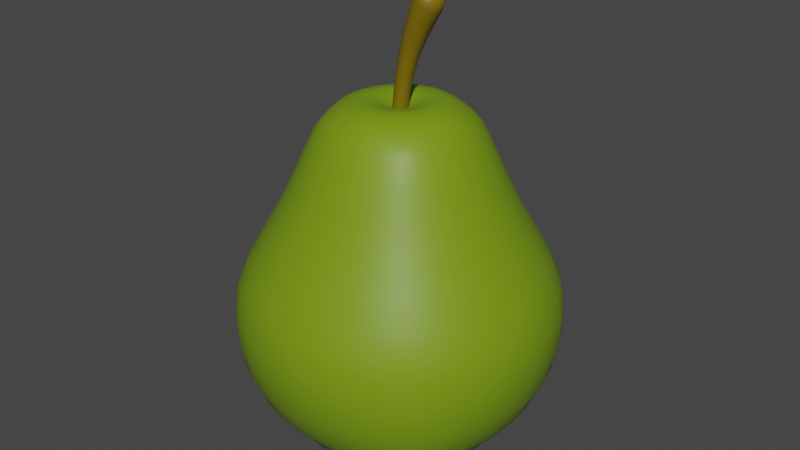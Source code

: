# Source: Pear.blend  (saved by Blender 2.82.7; exported with 4.5.12 LTS)
import bpy
from mathutils import Matrix  # noqa: F401  (used for matrix-valued properties, if any)

bpy.ops.wm.read_factory_settings(use_empty=True)
scene = bpy.context.scene
scene.name = 'Scene'

# ---- collections
col_collection = bpy.data.collections.new('Collection'); scene.collection.children.link(col_collection)

# ---- materials (node trees are filled in below, after node groups)
mat_green_pear = bpy.data.materials.new('Green_Pear')
mat_green_pear.use_transparent_shadow = False
mat_brown_pear = bpy.data.materials.new('Brown_Pear')
mat_brown_pear.use_transparent_shadow = False

# ---- material node trees
mat_green_pear.use_nodes = True; mat_green_pear.node_tree.nodes.clear()
_N = mat_green_pear.node_tree.nodes; _L = mat_green_pear.node_tree.links
n0 = _N.new('ShaderNodeOutputMaterial'); n0.name = 'Material Output'; n0.location = (300, 300)
n1 = _N.new('ShaderNodeBsdfPrincipled'); n1.name = 'Principled BSDF'; n1.location = (10, 300)
n1.distribution = 'GGX'
n1.subsurface_method = 'BURLEY'
n1.inputs[0].default_value = (0.1812, 0.305, 0.006049, 1.0)
n1.inputs[3].default_value = 1.45
n1.inputs[27].default_value = (0.0, 0.0, 0.0, 1.0)
n1.inputs[28].default_value = 1.0
_L.new(n1.outputs[0], n0.inputs[0])
n0.is_active_output = True
mat_brown_pear.use_nodes = True; mat_brown_pear.node_tree.nodes.clear()
_N = mat_brown_pear.node_tree.nodes; _L = mat_brown_pear.node_tree.links
n0 = _N.new('ShaderNodeOutputMaterial'); n0.name = 'Material Output'; n0.location = (300, 300)
n1 = _N.new('ShaderNodeBsdfPrincipled'); n1.name = 'Principled BSDF'; n1.location = (10, 300)
n1.distribution = 'GGX'
n1.subsurface_method = 'BURLEY'
n1.inputs[0].default_value = (0.1946, 0.1301, 0.0, 1.0)
n1.inputs[3].default_value = 1.45
n1.inputs[27].default_value = (0.0, 0.0, 0.0, 1.0)
n1.inputs[28].default_value = 1.0
_L.new(n1.outputs[0], n0.inputs[0])
n0.is_active_output = True

# ---- world
world_world = bpy.data.worlds.new('World'); scene.world = world_world
world_world.use_nodes = True; world_world.node_tree.nodes.clear()
_N = world_world.node_tree.nodes; _L = world_world.node_tree.links
n0 = _N.new('ShaderNodeOutputWorld'); n0.name = 'World Output'; n0.location = (300, 300)
n1 = _N.new('ShaderNodeBackground'); n1.name = 'Background'; n1.location = (10, 300)
n1.inputs[0].default_value = (0.05088, 0.05088, 0.05088, 1.0)
_L.new(n1.outputs[0], n0.inputs[0])
n0.is_active_output = True
world_world.color = (0.05088, 0.05088, 0.05088)
world_world.use_sun_shadow = False
world_world.sun_shadow_jitter_overblur = 0.0

# ---- meshes
me_cube_001 = bpy.data.meshes.new('Cube.001')
me_cube_001.from_pydata([(-0.6256, -0.6009, -1.235), (-0.3553, -0.3306, 0.4744), (-0.6256, 0.6009, -1.235), (-0.3553, 0.3306, 0.4744), (0.5761, -0.6009, -1.235), (0.3059, -0.3306, 0.4744), (0.5761, 0.6009, -1.235), (0.3059, 0.3306, 0.4744), (-0.7059, 0.3591, -1.315), (-0.7444, -9.313e-10, -1.354), (-0.7059, -0.3591, -1.315), (-0.7019, -0.6772, -0.9924), (-0.727, -0.7023, -0.6532), (-0.4138, -0.3891, 0.3139), (-0.4026, -0.1983, 0.5148), (-0.4311, 3.958e-09, 0.5324), (-0.4026, 0.1983, 0.5148), (-0.4138, 0.3891, 0.3139), (-0.727, 0.7023, -0.6532), (-0.7019, 0.6772, -0.9924), (0.3344, 0.6812, -1.315), (-0.02471, 0.7197, -1.354), (-0.3838, 0.6812, -1.315), (-0.223, 0.3779, 0.5148), (-0.02471, 0.4064, 0.5324), (0.1736, 0.3779, 0.5148), (0.3644, 0.3891, 0.3139), (0.6776, 0.7023, -0.6532), (0.6525, 0.6772, -0.9924), (0.6565, -0.3591, -1.315), (0.695, 9.313e-10, -1.354), (0.6565, 0.3591, -1.315), (0.3532, 0.1983, 0.5148), (0.3817, 5.588e-09, 0.5324), (0.3532, -0.1983, 0.5148), (0.3644, -0.3891, 0.3139), (0.6776, -0.7023, -0.6532), (0.6525, -0.6772, -0.9924), (-0.3838, -0.6812, -1.315), (-0.02471, -0.7197, -1.354), (0.3344, -0.6812, -1.315), (0.1736, -0.3779, 0.5148), (-0.02471, -0.4064, 0.5324), (-0.223, -0.3779, 0.5148), (-0.8835, -0.3762, -1.012), (-0.928, -0.3844, -0.6554), (-0.5177, -0.2161, 0.325), (-0.9451, 7.451e-09, -1.028), (-0.9958, -2.794e-09, -0.6575), (-0.5526, -3.725e-09, 0.3342), (-0.8835, 0.3762, -1.012), (-0.928, 0.3844, -0.6554), (-0.5177, 0.2161, 0.325), (-0.4009, 0.8588, -1.012), (-0.4091, 0.9033, -0.6554), (-0.2408, 0.4929, 0.325), (-0.02471, 0.9204, -1.028), (-0.02471, 0.9711, -0.6575), (-0.02471, 0.5279, 0.3342), (0.3515, 0.8588, -1.012), (0.3597, 0.9033, -0.6554), (0.1914, 0.4929, 0.325), (0.8341, 0.3762, -1.012), (0.8786, 0.3844, -0.6554), (0.4682, 0.2161, 0.325), (0.8957, -2.235e-08, -1.028), (0.9464, -4.657e-09, -0.6575), (0.5032, 1.118e-08, 0.3342), (0.8341, -0.3762, -1.012), (0.8786, -0.3844, -0.6554), (0.4682, -0.2161, 0.325), (0.3515, -0.8588, -1.012), (0.3597, -0.9033, -0.6554), (0.1914, -0.4929, 0.325), (-0.02471, -0.9204, -1.028), (-0.02471, -0.9711, -0.6575), (-0.02471, -0.5279, 0.3342), (-0.4009, -0.8588, -1.012), (-0.4091, -0.9033, -0.6554), (-0.2408, -0.4929, 0.325), (-0.4032, 0.3785, -1.498), (-0.02471, 0.3945, -1.56), (0.3538, 0.3785, -1.498), (-0.4192, -1.211e-08, -1.56), (-0.02471, -1.863e-09, -1.629), (0.3698, 1.676e-08, -1.56), (-0.4032, -0.3785, -1.498), (-0.02471, -0.3945, -1.56), (0.3538, -0.3785, -1.498), (-0.02471, 6.869e-09, 0.5705), (-0.6609, -0.6362, -0.3596), (-0.5251, -0.5004, -0.02151), (-0.5251, 0.5004, -0.02151), (-0.6609, 0.6362, -0.3596), (0.4757, 0.5004, -0.02151), (0.6115, 0.6362, -0.3596), (0.4757, -0.5004, -0.02151), (0.6115, -0.6362, -0.3596), (-0.842, -0.3481, -0.3572), (-0.666, -0.2744, -0.0175), (-0.9025, -2.794e-09, -0.3551), (-0.7128, -3.26e-09, -0.01376), (-0.842, 0.3481, -0.3572), (-0.666, 0.2744, -0.0175), (-0.3729, 0.8172, -0.3572), (-0.2991, 0.6413, -0.0175), (-0.02471, 0.8778, -0.3551), (-0.02471, 0.6881, -0.01376), (0.3234, 0.8172, -0.3572), (0.2497, 0.6413, -0.0175), (0.7925, 0.3481, -0.3572), (0.6166, 0.2744, -0.0175), (0.8531, -4.657e-09, -0.3551), (0.6634, 3.26e-09, -0.01376), (0.7925, -0.3481, -0.3572), (0.6166, -0.2744, -0.0175), (0.3234, -0.8172, -0.3572), (0.2497, -0.6413, -0.0175), (-0.02471, -0.8778, -0.3551), (-0.02471, -0.6881, -0.01376), (-0.3729, -0.8172, -0.3572), (-0.2991, -0.6413, -0.0175), (0.04466, 0.06937, 0.5932), (-0.02471, 0.08404, 0.5874), (-0.09408, 0.06937, 0.5932), (0.05933, 1.048e-09, 0.5874), (-0.1087, 1.246e-08, 0.5874), (0.04466, -0.06937, 0.5932), (-0.02471, -0.08404, 0.5874), (-0.09408, -0.06937, 0.5932), (0.09619, 0.1209, 0.6145), (0.19, 0.2147, 0.5993), (-0.02471, 0.2886, 0.608), (-0.02471, 0.1722, 0.6148), (-0.2394, 0.2147, 0.5993), (-0.1456, 0.1209, 0.6145), (0.1475, -4.657e-09, 0.6148), (0.2639, -9.546e-09, 0.608), (-0.3133, 2.515e-08, 0.608), (-0.1969, 1.863e-08, 0.6148), (0.09619, -0.1209, 0.6145), (0.19, -0.2147, 0.5993), (-0.02471, -0.1722, 0.6148), (-0.02471, -0.2886, 0.608), (-0.2394, -0.2147, 0.5993), (-0.1456, -0.1209, 0.6145), (-0.02471, 0.03773, 0.5486), (0.001974, 0.02668, 0.5486), (0.01303, 6.17e-09, 0.5486), (0.001974, -0.02668, 0.5486), (-0.02471, -0.03773, 0.5486), (-0.05139, -0.02668, 0.5486), (-0.06244, 9.43e-09, 0.5486), (-0.05139, 0.02668, 0.5486), (0.01307, 0.05319, 0.7922), (0.08621, 0.07197, 1.028), (0.1292, 0.05089, 1.003), (0.047, 0.03761, 0.7807), (0.147, 5.297e-09, 0.9929), (0.06105, 5.937e-09, 0.776), (0.1292, -0.05089, 1.003), (0.047, -0.03761, 0.7807), (0.08621, -0.07197, 1.028), (0.01307, -0.05319, 0.7922), (0.04322, -0.0509, 1.052), (-0.02085, -0.03761, 0.8036), (0.02542, 9.371e-09, 1.062), (-0.0349, 9.43e-09, 0.8083), (0.04322, 0.0509, 1.052), (-0.02085, 0.03761, 0.8036), (0.1974, 0.0641, 1.26), (0.1729, 0.08629, 1.212), (0.2342, 0.04532, 1.234), (0.2227, 0.061, 1.178), (0.2495, 6.752e-09, 1.223), (0.2433, 4.948e-09, 1.163), (0.2342, -0.04532, 1.234), (0.2227, -0.061, 1.178), (0.1974, -0.0641, 1.26), (0.1729, -0.08629, 1.212), (0.1606, -0.04534, 1.287), (0.1231, -0.06104, 1.247), (0.1454, 1.165e-08, 1.297), (0.1025, 1.176e-08, 1.261), (0.1606, 0.04534, 1.287), (0.1231, 0.06104, 1.247), (0.01294, 0.03319, 0.5875), (0.02644, 5.821e-09, 0.5867), (0.01294, -0.03319, 0.5875), (-0.01965, -0.04693, 0.5893), (-0.05224, -0.03319, 0.5912), (-0.06574, 9.08e-09, 0.5919), (-0.05224, 0.03319, 0.5912), (-0.01965, 0.04693, 0.5893), (-0.6653, 0.5056, -1.275), (-0.734, 0.1859, -1.344), (-0.734, -0.1859, -1.344), (-0.6653, -0.5056, -1.275), (-0.6642, -0.6395, -1.139), (-0.7245, -0.6998, -0.8218), (-0.4629, -0.4382, 0.1585), (-0.3786, -0.3539, 0.4193), (-0.3778, -0.2785, 0.4949), (-0.4227, -0.1028, 0.5278), (-0.4227, 0.1028, 0.5278), (-0.3778, 0.2785, 0.4949), (-0.3786, 0.3539, 0.4193), (-0.7058, 0.6811, -0.5047), (-0.7245, 0.6998, -0.8218), (-0.6642, 0.6395, -1.139), (0.4809, 0.6406, -1.275), (0.1612, 0.7093, -1.344), (-0.2106, 0.7093, -1.344), (-0.5303, 0.6406, -1.275), (-0.3033, 0.353, 0.4949), (-0.1276, 0.398, 0.5278), (0.07814, 0.398, 0.5278), (0.2538, 0.353, 0.4949), (0.3292, 0.3539, 0.4193), (0.6564, 0.6811, -0.5047), (0.6751, 0.6998, -0.8218), (0.6148, 0.6395, -1.139), (0.6159, -0.5056, -1.275), (0.6846, -0.1859, -1.344), (0.6846, 0.1859, -1.344), (0.6159, 0.5056, -1.275), (0.3283, 0.2785, 0.4949), (0.3733, 0.1028, 0.5278), (0.3733, -0.1028, 0.5278), (0.3283, -0.2785, 0.4949), (0.3292, -0.3539, 0.4193), (0.6564, -0.6811, -0.5047), (0.6751, -0.6998, -0.8218), (0.6148, -0.6395, -1.139), (-0.5303, -0.6406, -1.275), (-0.2106, -0.7093, -1.344), (0.1612, -0.7093, -1.344), (0.4809, -0.6406, -1.275), (0.2538, -0.353, 0.4949), (0.07814, -0.398, 0.5278), (-0.1276, -0.398, 0.5278), (-0.3033, -0.353, 0.4949), (-0.9224, -0.3845, -0.8305), (-0.5852, -0.2409, 0.1648), (-0.9294, -0.1931, -1.023), (-0.9788, -0.1965, -0.6568), (-0.5437, -0.1109, 0.3315), (-0.9893, 4.307e-09, -0.8383), (-0.626, -3.027e-09, 0.1705), (-0.9294, 0.1931, -1.023), (-0.9788, 0.1965, -0.6568), (-0.5437, 0.1109, 0.3315), (-0.9224, 0.3845, -0.8305), (-0.5852, 0.2409, 0.1648), (-0.808, -0.5398, -0.9988), (-0.8437, -0.5554, -0.6539), (-0.4746, -0.3102, 0.3175), (-0.4603, -0.2019, 0.4394), (-0.4894, -1.164e-09, 0.4534), (-0.4603, 0.2019, 0.4394), (-0.4746, 0.3102, 0.3175), (-0.8437, 0.5554, -0.6539), (-0.808, 0.5398, -0.9988), (-0.8114, 0.3648, -1.177), (-0.8626, -6.985e-09, -1.203), (-0.8114, -0.3648, -1.177), (-0.4092, 0.8977, -0.8305), (-0.2657, 0.5605, 0.1648), (-0.2178, 0.9047, -1.023), (-0.2212, 0.9541, -0.6568), (-0.1356, 0.519, 0.3315), (-0.02471, 0.9646, -0.8383), (-0.02471, 0.6013, 0.1705), (0.1684, 0.9047, -1.023), (0.1718, 0.9541, -0.6568), (0.08619, 0.519, 0.3315), (0.3597, 0.8977, -0.8305), (0.2162, 0.5605, 0.1648), (-0.5645, 0.7833, -0.9988), (-0.5801, 0.819, -0.6539), (-0.3349, 0.4499, 0.3175), (-0.2266, 0.4355, 0.4394), (-0.02471, 0.4647, 0.4534), (0.1772, 0.4355, 0.4394), (0.2855, 0.4499, 0.3175), (0.5307, 0.819, -0.6539), (0.5151, 0.7833, -0.9988), (0.3401, 0.7867, -1.177), (-0.02471, 0.8379, -1.203), (-0.3895, 0.7867, -1.177), (0.873, 0.3845, -0.8305), (0.5358, 0.2409, 0.1648), (0.88, 0.1931, -1.023), (0.9294, 0.1965, -0.6568), (0.4943, 0.1109, 0.3315), (0.9399, -1.176e-08, -0.8383), (0.5766, 1.048e-08, 0.1705), (0.88, -0.1931, -1.023), (0.9294, -0.1965, -0.6568), (0.4943, -0.1109, 0.3315), (0.873, -0.3845, -0.8305), (0.5358, -0.2409, 0.1648), (0.7586, 0.5398, -0.9988), (0.7943, 0.5554, -0.6539), (0.4252, 0.3102, 0.3175), (0.4108, 0.2019, 0.4394), (0.4399, 7.683e-09, 0.4534), (0.4108, -0.2019, 0.4394), (0.4252, -0.3102, 0.3175), (0.7943, -0.5554, -0.6539), (0.7586, -0.5398, -0.9988), (0.762, -0.3648, -1.177), (0.8132, -7.916e-09, -1.203), (0.762, 0.3648, -1.177), (0.3597, -0.8977, -0.8305), (0.2162, -0.5605, 0.1648), (0.1684, -0.9047, -1.023), (0.1718, -0.9541, -0.6568), (0.08619, -0.519, 0.3315), (-0.02471, -0.9646, -0.8383), (-0.02471, -0.6013, 0.1705), (-0.2178, -0.9047, -1.023), (-0.2212, -0.9541, -0.6568), (-0.1356, -0.519, 0.3315), (-0.4092, -0.8977, -0.8305), (-0.2657, -0.5605, 0.1648), (0.5151, -0.7833, -0.9988), (0.5307, -0.819, -0.6539), (0.2855, -0.4499, 0.3175), (0.1772, -0.4355, 0.4394), (-0.02471, -0.4647, 0.4534), (-0.2266, -0.4355, 0.4394), (-0.3349, -0.4499, 0.3175), (-0.5801, -0.819, -0.6539), (-0.5645, -0.7833, -0.9988), (-0.3895, -0.7867, -1.177), (-0.02471, -0.8379, -1.203), (0.3401, -0.7867, -1.177), (-0.219, 0.3898, -1.544), (0.1696, 0.3898, -1.544), (-0.4145, 0.1943, -1.544), (-0.02471, 0.2017, -1.612), (0.3651, 0.1943, -1.544), (-0.2264, 6.752e-09, -1.612), (0.177, 4.889e-09, -1.612), (-0.4145, -0.1943, -1.544), (-0.02471, -0.2017, -1.612), (0.3651, -0.1943, -1.544), (-0.219, -0.3898, -1.544), (0.1696, -0.3898, -1.544), (-0.3903, 0.5432, -1.422), (-0.02471, 0.5697, -1.473), (0.3409, 0.5432, -1.422), (0.5185, 0.3656, -1.422), (0.545, 1.979e-09, -1.473), (0.5185, -0.3656, -1.422), (0.3409, -0.5432, -1.422), (-0.02471, -0.5697, -1.473), (-0.3903, -0.5432, -1.422), (-0.5679, -0.3656, -1.422), (-0.5944, -4.773e-09, -1.473), (-0.5679, 0.3656, -1.422), (-0.7058, -0.6811, -0.5047), (-0.5959, -0.5712, -0.198), (-0.4629, 0.4382, 0.1585), (-0.5959, 0.5712, -0.198), (0.4135, 0.4382, 0.1585), (0.5465, 0.5712, -0.198), (0.4135, -0.4382, 0.1585), (0.5465, -0.5712, -0.198), (-0.9006, -0.3725, -0.5037), (-0.7576, -0.3129, -0.195), (-0.966, -3.143e-09, -0.5027), (-0.8114, 5.821e-11, -0.1922), (-0.9006, 0.3725, -0.5037), (-0.7576, 0.3129, -0.195), (-0.3972, 0.8759, -0.5037), (-0.3376, 0.7328, -0.195), (-0.02471, 0.9413, -0.5027), (-0.02471, 0.7867, -0.1922), (0.3478, 0.8759, -0.5037), (0.2882, 0.7328, -0.195), (0.8512, 0.3725, -0.5037), (0.7081, 0.3129, -0.195), (0.9166, -4.307e-09, -0.5027), (0.762, 3.667e-09, -0.1922), (0.8512, -0.3725, -0.5037), (0.7081, -0.3129, -0.195), (0.3478, -0.8759, -0.5037), (0.2882, -0.7328, -0.195), (-0.02471, -0.9413, -0.5027), (-0.02471, -0.7867, -0.1922), (-0.3972, -0.8759, -0.5037), (-0.3376, -0.7328, -0.195), (-0.5279, -0.7415, -0.3588), (-0.421, -0.5825, -0.02023), (0.4785, -0.7415, -0.3588), (0.3716, -0.5825, -0.02023), (-0.2026, -0.8627, -0.3557), (-0.165, -0.6764, -0.0149), (0.1532, -0.8627, -0.3557), (0.1156, -0.6764, -0.0149), (0.7168, -0.5032, -0.3588), (0.5578, -0.3963, -0.02023), (0.7168, 0.5032, -0.3588), (0.5578, 0.3963, -0.02023), (0.838, -0.1779, -0.3557), (0.6517, -0.1403, -0.0149), (0.838, 0.1779, -0.3557), (0.6517, 0.1403, -0.0149), (0.4785, 0.7415, -0.3588), (0.3716, 0.5825, -0.02023), (-0.5279, 0.7415, -0.3588), (-0.421, 0.5825, -0.02023), (0.1532, 0.8627, -0.3557), (0.1156, 0.6764, -0.0149), (-0.2026, 0.8627, -0.3557), (-0.165, 0.6764, -0.0149), (-0.7662, 0.5032, -0.3588), (-0.6072, 0.3963, -0.02023), (-0.7662, -0.5032, -0.3588), (-0.6072, -0.3963, -0.02023), (-0.8874, 0.1779, -0.3557), (-0.7012, 0.1403, -0.0149), (-0.8874, -0.1779, -0.3557), (-0.7012, -0.1403, -0.0149), (0.01474, 0.0786, 0.5892), (-0.06415, 0.0786, 0.5892), (0.0539, 0.03945, 0.5892), (-0.1033, 0.03945, 0.5892), (0.0539, -0.03945, 0.5892), (-0.1033, -0.03945, 0.5892), (0.01474, -0.0786, 0.5892), (-0.06415, -0.0786, 0.5892), (-0.02471, 0.04235, 0.5753), (0.01764, 3.725e-09, 0.5753), (-0.06706, 1.024e-08, 0.5753), (-0.02471, -0.04235, 0.5753), (0.1364, 0.1611, 0.6164), (0.07814, 0.2703, 0.6061), (-0.02471, 0.2281, 0.6178), (0.04045, 0.1585, 0.6146), (-0.1276, 0.2703, 0.6061), (-0.1859, 0.1611, 0.6164), (-0.08986, 0.1585, 0.6146), (0.2034, -7.218e-09, 0.6178), (0.2456, 0.1028, 0.6061), (0.1338, 0.06515, 0.6146), (-0.295, 0.1028, 0.6061), (-0.2528, 2.445e-08, 0.6178), (-0.1832, 0.06515, 0.6146), (0.1364, -0.1611, 0.6164), (0.2456, -0.1028, 0.6061), (0.1338, -0.06515, 0.6146), (-0.295, -0.1028, 0.6061), (-0.1859, -0.1611, 0.6164), (-0.1832, -0.06515, 0.6146), (-0.02471, -0.2281, 0.6178), (0.07814, -0.2703, 0.6061), (0.04045, -0.1585, 0.6146), (-0.1276, -0.2703, 0.6061), (-0.08986, -0.1585, 0.6146), (0.06464, 0.08935, 0.6036), (0.1009, -2.095e-09, 0.6026), (-0.02471, 0.1256, 0.6026), (0.2841, 0.2041, 0.5645), (0.3235, -9.313e-10, 0.5815), (0.1794, 0.3088, 0.5645), (-0.02471, 0.3482, 0.5815), (-0.1141, 0.08935, 0.6036), (-0.2288, 0.3088, 0.5645), (-0.1503, 1.42e-08, 0.6026), (-0.3335, 0.2041, 0.5645), (-0.3729, 1.793e-08, 0.5815), (0.06464, -0.08935, 0.6036), (0.2841, -0.2041, 0.5645), (-0.1141, -0.08935, 0.6036), (-0.3335, -0.2041, 0.5645), (-0.02471, -0.1256, 0.6026), (0.1794, -0.3088, 0.5645), (-0.02471, -0.3482, 0.5815), (-0.2288, -0.3088, 0.5645), (-0.01199, 0.0307, 0.5486), (0.007658, 0.03181, 0.5534), (0.00599, 0.01272, 0.5486), (0.0208, 7.101e-09, 0.5533), (0.00599, -0.01272, 0.5486), (0.007658, -0.03181, 0.5534), (-0.01199, -0.0307, 0.5486), (-0.02408, -0.04498, 0.5536), (-0.03742, -0.0307, 0.5486), (-0.05581, -0.03181, 0.5539), (-0.0554, -0.01272, 0.5486), (-0.06895, 9.371e-09, 0.554), (-0.0554, 0.01272, 0.5486), (-0.05581, 0.03181, 0.5539), (-0.03742, 0.0307, 0.5486), (-0.007974, 0.04869, 0.6758), (0.04475, 0.06149, 0.9119), (0.0825, 0.04348, 0.8941), (0.09813, 5.821e-09, 0.8867), (0.0825, -0.04348, 0.8941), (0.04475, -0.06149, 0.9119), (0.007, -0.04348, 0.9297), (-0.008636, 8.586e-09, 0.9371), (0.007, 0.04348, 0.9297), (-0.005266, 0.04908, 0.7983), (0.06297, 0.06642, 1.041), (-0.0312, 0.02033, 0.8071), (0.03011, 0.02751, 1.06), (-0.0312, -0.02033, 0.8071), (0.03011, -0.02751, 1.06), (-0.005266, -0.04908, 0.7983), (0.06297, -0.06642, 1.041), (0.03141, -0.04908, 0.786), (0.1094, -0.06641, 1.014), (0.05735, -0.02033, 0.7772), (0.1423, -0.02751, 0.9955), (0.05735, 0.02033, 0.7772), (0.1423, 0.02751, 0.9955), (0.03141, 0.04908, 0.786), (0.1094, 0.06641, 1.014), (0.2385, 0.05683, 1.217), (0.1999, 0.07962, 1.194), (0.1923, 0.08039, 1.25), (0.2154, 0.0516, 1.249), (0.2576, 5.763e-09, 1.203), (0.2379, 0.03297, 1.167), (0.2399, 0.02137, 1.231), (0.2385, -0.05683, 1.217), (0.2379, -0.03297, 1.167), (0.2399, -0.02137, 1.231), (0.1923, -0.08039, 1.25), (0.1999, -0.07962, 1.194), (0.2154, -0.0516, 1.249), (0.1461, -0.05686, 1.283), (0.146, -0.07964, 1.231), (0.1807, -0.0516, 1.274), (0.127, 1.231e-08, 1.297), (0.1079, -0.033, 1.258), (0.1561, -0.02138, 1.291), (0.1461, 0.05686, 1.283), (0.1079, 0.033, 1.258), (0.1561, 0.02138, 1.291), (0.146, 0.07964, 1.231), (0.1807, 0.0516, 1.274), (0.1336, 0.08183, 1.134), (0.1814, 0.05785, 1.103), (0.08572, 0.05788, 1.165), (0.2012, 5.501e-09, 1.09), (0.1814, -0.05785, 1.103), (0.1336, -0.08183, 1.134), (0.08572, -0.05788, 1.165), (0.06589, 1.045e-08, 1.177), (0.02459, 0.03443, 0.67), (0.03807, 6.912e-09, 0.6676), (0.02459, -0.03443, 0.67), (-0.007974, -0.04869, 0.6758), (-0.04054, -0.03443, 0.6816), (-0.05402, 8.687e-09, 0.684), (-0.04054, 0.03443, 0.6816), (-0.02408, 0.04498, 0.5536), (-0.002031, 0.04331, 0.5883), (0.02289, 0.01794, 0.5869), (0.02289, -0.01794, 0.5869), (-0.002031, -0.04331, 0.5883), (-0.03727, -0.04331, 0.5903), (-0.06219, -0.01794, 0.5917), (-0.06219, 0.01794, 0.5917), (-0.03727, 0.04331, 0.5903), (-0.9725, -0.1967, -0.8359), (-0.6158, -0.1233, 0.1688), (-0.9725, 0.1967, -0.8359), (-0.6158, 0.1233, 0.1688), (-0.751, -0.5182, -1.153), (-0.8395, -0.5545, -0.8246), (-0.5342, -0.3475, 0.1605), (-0.4266, -0.2867, 0.4266), (-0.4817, -0.1042, 0.4495), (-0.4817, 0.1042, 0.4495), (-0.4266, 0.2867, 0.4266), (-0.5342, 0.3475, 0.1605), (-0.8395, 0.5545, -0.8246), (-0.751, 0.5182, -1.153), (-0.8493, 0.1883, -1.196), (-0.8493, -0.1883, -1.196), (-0.2215, 0.9478, -0.8359), (-0.148, 0.5911, 0.1688), (0.172, 0.9478, -0.8359), (0.0986, 0.5911, 0.1688), (-0.5429, 0.7262, -1.153), (-0.5792, 0.8148, -0.8246), (-0.3722, 0.5095, 0.1605), (-0.3115, 0.4019, 0.4266), (-0.1289, 0.457, 0.4495), (0.07948, 0.457, 0.4495), (0.262, 0.4019, 0.4266), (0.3228, 0.5095, 0.1605), (0.5298, 0.8148, -0.8246), (0.4935, 0.7262, -1.153), (0.1636, 0.8246, -1.196), (-0.213, 0.8246, -1.196), (0.9231, 0.1967, -0.8359), (0.5664, 0.1233, 0.1688), (0.9231, -0.1967, -0.8359), (0.5664, -0.1233, 0.1688), (0.7015, 0.5182, -1.153), (0.7901, 0.5545, -0.8246), (0.4848, 0.3475, 0.1605), (0.3772, 0.2867, 0.4266), (0.4323, 0.1042, 0.4495), (0.4323, -0.1042, 0.4495), (0.3772, -0.2867, 0.4266), (0.4848, -0.3475, 0.1605), (0.7901, -0.5545, -0.8246), (0.7015, -0.5182, -1.153), (0.7999, -0.1883, -1.196), (0.7999, 0.1883, -1.196), (0.172, -0.9478, -0.8359), (0.0986, -0.5911, 0.1688), (-0.2215, -0.9478, -0.8359), (-0.148, -0.5911, 0.1688), (0.4935, -0.7262, -1.153), (0.5298, -0.8148, -0.8246), (0.3228, -0.5095, 0.1605), (0.262, -0.4019, 0.4266), (0.07948, -0.457, 0.4495), (-0.1289, -0.457, 0.4495), (-0.3115, -0.4019, 0.4266), (-0.3722, -0.5095, 0.1605), (-0.5792, -0.8148, -0.8246), (-0.5429, -0.7262, -1.153), (-0.213, -0.8246, -1.196), (0.1636, -0.8246, -1.196), (-0.2242, 0.1995, -1.595), (0.1748, 0.1995, -1.595), (-0.2242, -0.1995, -1.595), (0.1748, -0.1995, -1.595), (-0.5441, 0.5193, -1.362), (-0.2134, 0.5622, -1.46), (0.1639, 0.5622, -1.46), (0.4946, 0.5193, -1.362), (0.5375, 0.1886, -1.46), (0.5375, -0.1886, -1.46), (0.4946, -0.5193, -1.362), (0.1639, -0.5622, -1.46), (-0.2134, -0.5622, -1.46), (-0.5441, -0.5193, -1.362), (-0.5869, -0.1886, -1.46), (-0.5869, 0.1886, -1.46), (0.08038, 0.3355, 0.5777), (0.09116, -0.04845, 0.603), (-0.1406, -0.04845, 0.603), (0.02374, -0.1159, 0.603), (0.01544, 0.04015, 0.5791), (-0.07316, 0.1159, 0.603), (-0.06486, 0.04015, 0.5791), (0.01544, -0.04015, 0.5791), (-0.3602, 0.1051, 0.5777), (0.2634, -0.2882, 0.5378), (-0.07316, -0.1159, 0.603), (-0.3129, -0.2882, 0.5378), (-0.06486, -0.04015, 0.5791), (-0.1406, 0.04845, 0.603), (-0.5632, -0.7942, -0.5044), (-0.4767, -0.6653, -0.197), (0.5138, -0.7942, -0.5044), (0.4273, -0.6653, -0.197), (-0.2151, -0.925, -0.503), (-0.1846, -0.7733, -0.193), (0.1657, -0.925, -0.503), (0.1352, -0.7733, -0.193), (0.7695, -0.5385, -0.5044), (0.6406, -0.452, -0.197), (0.7695, 0.5385, -0.5044), (0.6406, 0.452, -0.197), (0.9003, -0.1904, -0.503), (0.7486, -0.1599, -0.193), (0.9003, 0.1904, -0.503), (0.7486, 0.1599, -0.193), (0.5138, 0.7942, -0.5044), (0.4273, 0.6653, -0.197), (-0.5632, 0.7942, -0.5044), (-0.4767, 0.6653, -0.197), (0.1657, 0.925, -0.503), (0.1352, 0.7733, -0.193), (-0.2151, 0.925, -0.503), (-0.1846, 0.7733, -0.193), (-0.819, 0.5385, -0.5044), (-0.6901, 0.452, -0.197), (-0.819, -0.5385, -0.5044), (-0.6901, -0.452, -0.197), (-0.9497, 0.1904, -0.503), (-0.798, 0.1599, -0.193), (-0.9497, -0.1904, -0.503), (-0.798, -0.1599, -0.193), (0.3108, 0.1051, 0.5777), (-0.1298, 0.3355, 0.5777), (0.02374, 0.1159, 0.603), (-0.3129, 0.2882, 0.5378), (0.3108, -0.1051, 0.5777), (-0.3602, -0.1051, 0.5777), (0.08038, -0.3355, 0.5777), (-0.1298, -0.3355, 0.5777), (0.2634, 0.2882, 0.5378), (0.06112, 0.2105, 0.6172), (-0.1105, 0.2105, 0.6172), (0.1858, 0.08583, 0.6172), (-0.2352, 0.08583, 0.6172), (0.1858, -0.08583, 0.6172), (-0.2352, -0.08583, 0.6172), (0.06112, -0.2105, 0.6172), (-0.1105, -0.2105, 0.6172), (0.09116, 0.04845, 0.603), (0.1077, 0.07552, 1.15), (0.196, -0.03127, 1.093), (0.1594, -0.07551, 1.117), (0.1077, -0.07552, 1.15), (0.07111, -0.03129, 1.174), (0.07111, 0.03129, 1.174), (0.1594, 0.07551, 1.117), (0.196, 0.03127, 1.093), (-0.02471, 7.924e-09, 0.5486), (-0.02558, 0.04493, 0.6789), (0.02434, 0.05674, 0.9215), (-0.05047, 0.01861, 0.6834), (-0.004516, 0.0235, 0.9351), (-0.05047, -0.01861, 0.6834), (-0.004516, -0.0235, 0.9351), (-0.02558, -0.04493, 0.6789), (0.02434, -0.05674, 0.9215), (0.009628, -0.04493, 0.6727), (0.06516, -0.05674, 0.9023), (0.03452, -0.01861, 0.6682), (0.09401, -0.0235, 0.8887), (0.03452, 0.01861, 0.6682), (0.09401, 0.0235, 0.8887), (0.009628, 0.04493, 0.6727), (0.06516, 0.05674, 0.9023), (0.2171, 0.07363, 1.232), (0.2522, 0.0305, 1.207), (0.2522, -0.0305, 1.207), (0.2171, -0.07363, 1.232), (0.1676, -0.07365, 1.268), (0.1325, -0.03051, 1.293), (0.1325, 0.03051, 1.293), (0.1676, 0.07365, 1.268), (0.1996, 1.054e-08, 1.264), (-0.007034, 0.04124, 0.5535), (0.01707, 0.01708, 0.5533), (0.01707, -0.01708, 0.5533), (-0.007034, -0.04124, 0.5535), (-0.04112, -0.04124, 0.5538), (-0.06522, -0.01708, 0.5539), (-0.06522, 0.01708, 0.5539), (-0.04112, 0.04124, 0.5538)], [], [(44, 242, 570, 244), (242, 45, 245, 570), (570, 245, 48, 247), (244, 570, 247, 47), (99, 243, 571, 425), (243, 46, 246, 571), (571, 246, 49, 248), (425, 571, 248, 101), (47, 247, 572, 249), (247, 48, 250, 572), (572, 250, 51, 252), (249, 572, 252, 50), (101, 248, 573, 423), (248, 49, 251, 573), (573, 251, 52, 253), (423, 573, 253, 103), (0, 198, 574, 197), (198, 11, 254, 574), (574, 254, 44, 265), (197, 574, 265, 10), (11, 199, 575, 254), (199, 12, 255, 575), (575, 255, 45, 242), (254, 575, 242, 44), (91, 200, 576, 421), (200, 13, 256, 576), (576, 256, 46, 243), (421, 576, 243, 99), (13, 201, 577, 256), (201, 1, 202, 577), (577, 202, 14, 257), (256, 577, 257, 46), (46, 257, 578, 246), (257, 14, 203, 578), (578, 203, 15, 258), (246, 578, 258, 49), (49, 258, 579, 251), (258, 15, 204, 579), (579, 204, 16, 259), (251, 579, 259, 52), (52, 259, 580, 260), (259, 16, 205, 580), (580, 205, 3, 206), (260, 580, 206, 17), (103, 253, 581, 419), (253, 52, 260, 581), (581, 260, 17, 364), (419, 581, 364, 92), (50, 252, 582, 262), (252, 51, 261, 582), (582, 261, 18, 208), (262, 582, 208, 19), (8, 263, 583, 194), (263, 50, 262, 583), (583, 262, 19, 209), (194, 583, 209, 2), (9, 264, 584, 195), (264, 47, 249, 584), (584, 249, 50, 263), (195, 584, 263, 8), (10, 265, 585, 196), (265, 44, 244, 585), (585, 244, 47, 264), (196, 585, 264, 9), (53, 266, 586, 268), (266, 54, 269, 586), (586, 269, 57, 271), (268, 586, 271, 56), (105, 267, 587, 417), (267, 55, 270, 587), (587, 270, 58, 272), (417, 587, 272, 107), (56, 271, 588, 273), (271, 57, 274, 588), (588, 274, 60, 276), (273, 588, 276, 59), (107, 272, 589, 415), (272, 58, 275, 589), (589, 275, 61, 277), (415, 589, 277, 109), (2, 209, 590, 213), (209, 19, 278, 590), (590, 278, 53, 289), (213, 590, 289, 22), (19, 208, 591, 278), (208, 18, 279, 591), (591, 279, 54, 266), (278, 591, 266, 53), (92, 364, 592, 413), (364, 17, 280, 592), (592, 280, 55, 267), (413, 592, 267, 105), (17, 206, 593, 280), (206, 3, 214, 593), (593, 214, 23, 281), (280, 593, 281, 55), (55, 281, 594, 270), (281, 23, 215, 594), (594, 215, 24, 282), (270, 594, 282, 58), (58, 282, 595, 275), (282, 24, 216, 595), (595, 216, 25, 283), (275, 595, 283, 61), (61, 283, 596, 284), (283, 25, 217, 596), (596, 217, 7, 218), (284, 596, 218, 26), (109, 277, 597, 411), (277, 61, 284, 597), (597, 284, 26, 366), (411, 597, 366, 94), (59, 276, 598, 286), (276, 60, 285, 598), (598, 285, 27, 220), (286, 598, 220, 28), (20, 287, 599, 210), (287, 59, 286, 599), (599, 286, 28, 221), (210, 599, 221, 6), (21, 288, 600, 211), (288, 56, 273, 600), (600, 273, 59, 287), (211, 600, 287, 20), (22, 289, 601, 212), (289, 53, 268, 601), (601, 268, 56, 288), (212, 601, 288, 21), (62, 290, 602, 292), (290, 63, 293, 602), (602, 293, 66, 295), (292, 602, 295, 65), (111, 291, 603, 409), (291, 64, 294, 603), (603, 294, 67, 296), (409, 603, 296, 113), (65, 295, 604, 297), (295, 66, 298, 604), (604, 298, 69, 300), (297, 604, 300, 68), (113, 296, 605, 407), (296, 67, 299, 605), (605, 299, 70, 301), (407, 605, 301, 115), (6, 221, 606, 225), (221, 28, 302, 606), (606, 302, 62, 313), (225, 606, 313, 31), (28, 220, 607, 302), (220, 27, 303, 607), (607, 303, 63, 290), (302, 607, 290, 62), (94, 366, 608, 405), (366, 26, 304, 608), (608, 304, 64, 291), (405, 608, 291, 111), (26, 218, 609, 304), (218, 7, 226, 609), (609, 226, 32, 305), (304, 609, 305, 64), (64, 305, 610, 294), (305, 32, 227, 610), (610, 227, 33, 306), (294, 610, 306, 67), (67, 306, 611, 299), (306, 33, 228, 611), (611, 228, 34, 307), (299, 611, 307, 70), (70, 307, 612, 308), (307, 34, 229, 612), (612, 229, 5, 230), (308, 612, 230, 35), (115, 301, 613, 403), (301, 70, 308, 613), (613, 308, 35, 368), (403, 613, 368, 96), (68, 300, 614, 310), (300, 69, 309, 614), (614, 309, 36, 232), (310, 614, 232, 37), (29, 311, 615, 222), (311, 68, 310, 615), (615, 310, 37, 233), (222, 615, 233, 4), (30, 312, 616, 223), (312, 65, 297, 616), (616, 297, 68, 311), (223, 616, 311, 29), (31, 313, 617, 224), (313, 62, 292, 617), (617, 292, 65, 312), (224, 617, 312, 30), (71, 314, 618, 316), (314, 72, 317, 618), (618, 317, 75, 319), (316, 618, 319, 74), (117, 315, 619, 401), (315, 73, 318, 619), (619, 318, 76, 320), (401, 619, 320, 119), (74, 319, 620, 321), (319, 75, 322, 620), (620, 322, 78, 324), (321, 620, 324, 77), (119, 320, 621, 399), (320, 76, 323, 621), (621, 323, 79, 325), (399, 621, 325, 121), (4, 233, 622, 237), (233, 37, 326, 622), (622, 326, 71, 337), (237, 622, 337, 40), (37, 232, 623, 326), (232, 36, 327, 623), (623, 327, 72, 314), (326, 623, 314, 71), (96, 368, 624, 397), (368, 35, 328, 624), (624, 328, 73, 315), (397, 624, 315, 117), (35, 230, 625, 328), (230, 5, 238, 625), (625, 238, 41, 329), (328, 625, 329, 73), (73, 329, 626, 318), (329, 41, 239, 626), (626, 239, 42, 330), (318, 626, 330, 76), (76, 330, 627, 323), (330, 42, 240, 627), (627, 240, 43, 331), (323, 627, 331, 79), (79, 331, 628, 332), (331, 43, 241, 628), (628, 241, 1, 201), (332, 628, 201, 13), (121, 325, 629, 395), (325, 79, 332, 629), (629, 332, 13, 200), (395, 629, 200, 91), (77, 324, 630, 334), (324, 78, 333, 630), (630, 333, 12, 199), (334, 630, 199, 11), (38, 335, 631, 234), (335, 77, 334, 631), (631, 334, 11, 198), (234, 631, 198, 0), (39, 336, 632, 235), (336, 74, 321, 632), (632, 321, 77, 335), (235, 632, 335, 38), (40, 337, 633, 236), (337, 71, 316, 633), (633, 316, 74, 336), (236, 633, 336, 39), (80, 338, 634, 340), (338, 81, 341, 634), (634, 341, 84, 343), (340, 634, 343, 83), (81, 339, 635, 341), (339, 82, 342, 635), (635, 342, 85, 344), (341, 635, 344, 84), (83, 343, 636, 345), (343, 84, 346, 636), (636, 346, 87, 348), (345, 636, 348, 86), (84, 344, 637, 346), (344, 85, 347, 637), (637, 347, 88, 349), (346, 637, 349, 87), (2, 213, 638, 194), (213, 22, 350, 638), (638, 350, 80, 361), (194, 638, 361, 8), (22, 212, 639, 350), (212, 21, 351, 639), (639, 351, 81, 338), (350, 639, 338, 80), (21, 211, 640, 351), (211, 20, 352, 640), (640, 352, 82, 339), (351, 640, 339, 81), (20, 210, 641, 352), (210, 6, 225, 641), (641, 225, 31, 353), (352, 641, 353, 82), (82, 353, 642, 342), (353, 31, 224, 642), (642, 224, 30, 354), (342, 642, 354, 85), (85, 354, 643, 347), (354, 30, 223, 643), (643, 223, 29, 355), (347, 643, 355, 88), (88, 355, 644, 356), (355, 29, 222, 644), (644, 222, 4, 237), (356, 644, 237, 40), (87, 349, 645, 357), (349, 88, 356, 645), (645, 356, 40, 236), (357, 645, 236, 39), (86, 348, 646, 358), (348, 87, 357, 646), (646, 357, 39, 235), (358, 646, 235, 38), (10, 359, 647, 197), (359, 86, 358, 647), (647, 358, 38, 234), (197, 647, 234, 0), (9, 360, 648, 196), (360, 83, 345, 648), (648, 345, 86, 359), (196, 648, 359, 10), (8, 361, 649, 195), (361, 80, 340, 649), (649, 340, 83, 360), (195, 649, 360, 9), (25, 216, 650, 467), (216, 24, 468, 650), (650, 468, 132, 439), (467, 650, 439, 131), (125, 430, 651, 463), (430, 127, 474, 651), (651, 474, 140, 453), (463, 651, 453, 136), (139, 456, 652, 471), (456, 145, 476, 652), (652, 476, 129, 431), (471, 652, 431, 126), (127, 432, 653, 474), (432, 128, 478, 653), (653, 478, 142, 459), (474, 653, 459, 140), (122, 426, 654, 428), (426, 123, 434, 654), (654, 434, 89, 435), (428, 654, 435, 125), (133, 444, 655, 464), (444, 135, 469, 655), (655, 469, 124, 427), (464, 655, 427, 123), (123, 427, 656, 434), (427, 124, 429, 656), (656, 429, 126, 436), (434, 656, 436, 89), (125, 435, 657, 430), (435, 89, 437, 657), (657, 437, 128, 432), (430, 657, 432, 127), (134, 472, 658, 448), (472, 16, 204, 658), (658, 204, 15, 473), (448, 658, 473, 138), (34, 475, 659, 229), (475, 141, 479, 659), (659, 479, 41, 238), (229, 659, 238, 5), (128, 433, 660, 478), (433, 129, 476, 660), (660, 476, 145, 461), (478, 660, 461, 142), (144, 477, 661, 481), (477, 14, 202, 661), (661, 202, 1, 241), (481, 661, 241, 43), (89, 436, 662, 437), (436, 126, 431, 662), (662, 431, 129, 433), (437, 662, 433, 128), (135, 450, 663, 469), (450, 139, 471, 663), (663, 471, 126, 429), (469, 663, 429, 124), (78, 392, 664, 333), (392, 120, 394, 664), (664, 394, 90, 362), (333, 664, 362, 12), (120, 393, 665, 394), (393, 121, 395, 665), (665, 395, 91, 363), (394, 665, 363, 90), (36, 231, 666, 327), (231, 97, 396, 666), (666, 396, 116, 388), (327, 666, 388, 72), (97, 369, 667, 396), (369, 96, 397, 667), (667, 397, 117, 389), (396, 667, 389, 116), (75, 390, 668, 322), (390, 118, 398, 668), (668, 398, 120, 392), (322, 668, 392, 78), (118, 391, 669, 398), (391, 119, 399, 669), (669, 399, 121, 393), (398, 669, 393, 120), (72, 388, 670, 317), (388, 116, 400, 670), (670, 400, 118, 390), (317, 670, 390, 75), (116, 389, 671, 400), (389, 117, 401, 671), (671, 401, 119, 391), (400, 671, 391, 118), (69, 386, 672, 309), (386, 114, 402, 672), (672, 402, 97, 231), (309, 672, 231, 36), (114, 387, 673, 402), (387, 115, 403, 673), (673, 403, 96, 369), (402, 673, 369, 97), (27, 219, 674, 303), (219, 95, 404, 674), (674, 404, 110, 382), (303, 674, 382, 63), (95, 367, 675, 404), (367, 94, 405, 675), (675, 405, 111, 383), (404, 675, 383, 110), (66, 384, 676, 298), (384, 112, 406, 676), (676, 406, 114, 386), (298, 676, 386, 69), (112, 385, 677, 406), (385, 113, 407, 677), (677, 407, 115, 387), (406, 677, 387, 114), (63, 382, 678, 293), (382, 110, 408, 678), (678, 408, 112, 384), (293, 678, 384, 66), (110, 383, 679, 408), (383, 111, 409, 679), (679, 409, 113, 385), (408, 679, 385, 112), (60, 380, 680, 285), (380, 108, 410, 680), (680, 410, 95, 219), (285, 680, 219, 27), (108, 381, 681, 410), (381, 109, 411, 681), (681, 411, 94, 367), (410, 681, 367, 95), (18, 207, 682, 279), (207, 93, 412, 682), (682, 412, 104, 376), (279, 682, 376, 54), (93, 365, 683, 412), (365, 92, 413, 683), (683, 413, 105, 377), (412, 683, 377, 104), (57, 378, 684, 274), (378, 106, 414, 684), (684, 414, 108, 380), (274, 684, 380, 60), (106, 379, 685, 414), (379, 107, 415, 685), (685, 415, 109, 381), (414, 685, 381, 108), (54, 376, 686, 269), (376, 104, 416, 686), (686, 416, 106, 378), (269, 686, 378, 57), (104, 377, 687, 416), (377, 105, 417, 687), (687, 417, 107, 379), (416, 687, 379, 106), (51, 374, 688, 261), (374, 102, 418, 688), (688, 418, 93, 207), (261, 688, 207, 18), (102, 375, 689, 418), (375, 103, 419, 689), (689, 419, 92, 365), (418, 689, 365, 93), (12, 362, 690, 255), (362, 90, 420, 690), (690, 420, 98, 370), (255, 690, 370, 45), (90, 363, 691, 420), (363, 91, 421, 691), (691, 421, 99, 371), (420, 691, 371, 98), (48, 372, 692, 250), (372, 100, 422, 692), (692, 422, 102, 374), (250, 692, 374, 51), (100, 373, 693, 422), (373, 101, 423, 693), (693, 423, 103, 375), (422, 693, 375, 102), (45, 370, 694, 245), (370, 98, 424, 694), (694, 424, 100, 372), (245, 694, 372, 48), (98, 371, 695, 424), (371, 99, 425, 695), (695, 425, 101, 373), (424, 695, 373, 100), (32, 465, 696, 227), (465, 131, 446, 696), (696, 446, 137, 466), (227, 696, 466, 33), (24, 215, 697, 468), (215, 23, 470, 697), (697, 470, 134, 442), (468, 697, 442, 132), (130, 441, 698, 462), (441, 133, 464, 698), (698, 464, 123, 426), (462, 698, 426, 122), (23, 214, 699, 470), (214, 3, 205, 699), (699, 205, 16, 472), (470, 699, 472, 134), (33, 466, 700, 228), (466, 137, 452, 700), (700, 452, 141, 475), (228, 700, 475, 34), (138, 473, 701, 454), (473, 15, 203, 701), (701, 203, 14, 477), (454, 701, 477, 144), (141, 458, 702, 479), (458, 143, 480, 702), (702, 480, 42, 239), (479, 702, 239, 41), (143, 460, 703, 480), (460, 144, 481, 703), (703, 481, 43, 240), (480, 703, 240, 42), (7, 217, 704, 226), (217, 25, 467, 704), (704, 467, 131, 465), (226, 704, 465, 32), (131, 439, 705, 438), (439, 132, 440, 705), (705, 440, 133, 441), (438, 705, 441, 130), (132, 442, 706, 440), (442, 134, 443, 706), (706, 443, 135, 444), (440, 706, 444, 133), (137, 446, 707, 445), (446, 131, 438, 707), (707, 438, 130, 447), (445, 707, 447, 136), (134, 448, 708, 443), (448, 138, 449, 708), (708, 449, 139, 450), (443, 708, 450, 135), (141, 452, 709, 451), (452, 137, 445, 709), (709, 445, 136, 453), (451, 709, 453, 140), (138, 454, 710, 449), (454, 144, 455, 710), (710, 455, 145, 456), (449, 710, 456, 139), (143, 458, 711, 457), (458, 141, 451, 711), (711, 451, 140, 459), (457, 711, 459, 142), (144, 460, 712, 455), (460, 143, 457, 712), (712, 457, 142, 461), (455, 712, 461, 145), (122, 428, 713, 462), (428, 125, 463, 713), (713, 463, 136, 447), (462, 713, 447, 130), (168, 548, 714, 507), (548, 185, 544, 714), (714, 544, 171, 546), (507, 714, 546, 155), (158, 549, 715, 517), (549, 175, 530, 715), (715, 530, 177, 550), (517, 715, 550, 160), (160, 550, 716, 515), (550, 177, 533, 716), (716, 533, 179, 551), (515, 716, 551, 162), (162, 551, 717, 513), (551, 179, 536, 717), (717, 536, 181, 552), (513, 717, 552, 164), (164, 552, 718, 511), (552, 181, 539, 718), (718, 539, 183, 553), (511, 718, 553, 166), (166, 553, 719, 509), (553, 183, 542, 719), (719, 542, 185, 548), (509, 719, 548, 168), (155, 546, 720, 521), (546, 171, 523, 720), (720, 523, 173, 547), (521, 720, 547, 156), (156, 547, 721, 519), (547, 173, 527, 721), (721, 527, 175, 549), (519, 721, 549, 158), (146, 482, 722, 496), (147, 484, 722, 482), (148, 486, 722, 484), (149, 488, 722, 486), (150, 490, 722, 488), (151, 492, 722, 490), (152, 494, 722, 492), (153, 496, 722, 494), (192, 560, 723, 569), (560, 169, 506, 723), (723, 506, 154, 497), (569, 723, 497, 193), (169, 505, 724, 506), (505, 168, 507, 724), (724, 507, 155, 498), (506, 724, 498, 154), (191, 559, 725, 568), (559, 167, 508, 725), (725, 508, 169, 560), (568, 725, 560, 192), (167, 504, 726, 508), (504, 166, 509, 726), (726, 509, 168, 505), (508, 726, 505, 169), (190, 558, 727, 567), (558, 165, 510, 727), (727, 510, 167, 559), (567, 727, 559, 191), (165, 503, 728, 510), (503, 164, 511, 728), (728, 511, 166, 504), (510, 728, 504, 167), (189, 557, 729, 566), (557, 163, 512, 729), (729, 512, 165, 558), (566, 729, 558, 190), (163, 502, 730, 512), (502, 162, 513, 730), (730, 513, 164, 503), (512, 730, 503, 165), (188, 556, 731, 565), (556, 161, 514, 731), (731, 514, 163, 557), (565, 731, 557, 189), (161, 501, 732, 514), (501, 160, 515, 732), (732, 515, 162, 502), (514, 732, 502, 163), (187, 555, 733, 564), (555, 159, 516, 733), (733, 516, 161, 556), (564, 733, 556, 188), (159, 500, 734, 516), (500, 158, 517, 734), (734, 517, 160, 501), (516, 734, 501, 161), (186, 554, 735, 563), (554, 157, 518, 735), (735, 518, 159, 555), (563, 735, 555, 187), (157, 499, 736, 518), (499, 156, 519, 736), (736, 519, 158, 500), (518, 736, 500, 159), (193, 497, 737, 562), (497, 154, 520, 737), (737, 520, 157, 554), (562, 737, 554, 186), (154, 498, 738, 520), (498, 155, 521, 738), (738, 521, 156, 499), (520, 738, 499, 157), (173, 523, 739, 522), (523, 171, 524, 739), (739, 524, 170, 525), (522, 739, 525, 172), (175, 527, 740, 526), (527, 173, 522, 740), (740, 522, 172, 528), (526, 740, 528, 174), (177, 530, 741, 529), (530, 175, 526, 741), (741, 526, 174, 531), (529, 741, 531, 176), (179, 533, 742, 532), (533, 177, 529, 742), (742, 529, 176, 534), (532, 742, 534, 178), (181, 536, 743, 535), (536, 179, 532, 743), (743, 532, 178, 537), (535, 743, 537, 180), (183, 539, 744, 538), (539, 181, 535, 744), (744, 535, 180, 540), (538, 744, 540, 182), (185, 542, 745, 541), (542, 183, 538, 745), (745, 538, 182, 543), (541, 745, 543, 184), (171, 544, 746, 524), (544, 185, 541, 746), (746, 541, 184, 545), (524, 746, 545, 170), (172, 525, 747, 528), (170, 545, 747, 525), (184, 543, 747, 545), (182, 540, 747, 543), (180, 537, 747, 540), (178, 534, 747, 537), (176, 531, 747, 534), (174, 528, 747, 531), (146, 561, 748, 482), (561, 193, 562, 748), (748, 562, 186, 483), (482, 748, 483, 147), (147, 483, 749, 484), (483, 186, 563, 749), (749, 563, 187, 485), (484, 749, 485, 148), (148, 485, 750, 486), (485, 187, 564, 750), (750, 564, 188, 487), (486, 750, 487, 149), (149, 487, 751, 488), (487, 188, 565, 751), (751, 565, 189, 489), (488, 751, 489, 150), (150, 489, 752, 490), (489, 189, 566, 752), (752, 566, 190, 491), (490, 752, 491, 151), (151, 491, 753, 492), (491, 190, 567, 753), (753, 567, 191, 493), (492, 753, 493, 152), (152, 493, 754, 494), (493, 191, 568, 754), (754, 568, 192, 495), (494, 754, 495, 153), (153, 495, 755, 496), (495, 192, 569, 755), (755, 569, 193, 561), (496, 755, 561, 146)])
me_cube_001.polygons.foreach_set('use_smooth', [True] * 752)
me_cube_001.polygons.foreach_set('material_index', [0, 0, 0, 0, 0, 0, 0, 0, 0, 0, 0, 0, 0, 0, 0, 0, 0, 0, 0, 0, 0, 0, 0, 0, 0, 0, 0, 0, 0, 0, 0, 0, 0, 0, 0, 0, 0, 0, 0, 0, 0, 0, 0, 0, 0, 0, 0, 0, 0, 0, 0, 0, 0, 0, 0, 0, 0, 0, 0, 0, 0, 0, 0, 0, 0, 0, 0, 0, 0, 0, 0, 0, 0, 0, 0, 0, 0, 0, 0, 0, 0, 0, 0, 0, 0, 0, 0, 0, 0, 0, 0, 0, 0, 0, 0, 0, 0, 0, 0, 0, 0, 0, 0, 0, 0, 0, 0, 0, 0, 0, 0, 0, 0, 0, 0, 0, 0, 0, 0, 0, 0, 0, 0, 0, 0, 0, 0, 0, 0, 0, 0, 0, 0, 0, 0, 0, 0, 0, 0, 0, 0, 0, 0, 0, 0, 0, 0, 0, 0, 0, 0, 0, 0, 0, 0, 0, 0, 0, 0, 0, 0, 0, 0, 0, 0, 0, 0, 0, 0, 0, 0, 0, 0, 0, 0, 0, 0, 0, 0, 0, 0, 0, 0, 0, 0, 0, 0, 0, 0, 0, 0, 0, 0, 0, 0, 0, 0, 0, 0, 0, 0, 0, 0, 0, 0, 0, 0, 0, 0, 0, 0, 0, 0, 0, 0, 0, 0, 0, 0, 0, 0, 0, 0, 0, 0, 0, 0, 0, 0, 0, 0, 0, 0, 0, 0, 0, 0, 0, 0, 0, 0, 0, 0, 0, 0, 0, 0, 0, 0, 0, 0, 0, 0, 0, 0, 0, 0, 0, 0, 0, 0, 0, 0, 0, 0, 0, 0, 0, 0, 0, 0, 0, 0, 0, 0, 0, 0, 0, 0, 0, 0, 0, 0, 0, 0, 0, 0, 0, 0, 0, 0, 0, 0, 0, 0, 0, 0, 0, 0, 0, 0, 0, 0, 0, 0, 0, 0, 0, 0, 0, 0, 0, 0, 0, 0, 0, 0, 0, 0, 0, 0, 0, 0, 0, 0, 0, 0, 0, 0, 0, 0, 0, 0, 0, 0, 0, 0, 0, 0, 0, 0, 0, 0, 0, 0, 0, 0, 0, 0, 0, 0, 0, 0, 0, 0, 0, 0, 0, 0, 0, 0, 0, 0, 0, 0, 0, 0, 0, 0, 0, 0, 0, 0, 0, 0, 0, 0, 0, 0, 0, 0, 0, 0, 0, 0, 0, 0, 0, 0, 0, 0, 0, 0, 0, 0, 0, 0, 0, 0, 0, 0, 0, 0, 0, 0, 0, 0, 0, 0, 0, 0, 0, 0, 0, 0, 0, 0, 0, 0, 0, 0, 0, 0, 0, 0, 0, 0, 0, 0, 0, 0, 0, 0, 0, 0, 0, 0, 0, 0, 0, 0, 0, 0, 0, 0, 0, 0, 0, 0, 0, 0, 0, 0, 0, 0, 0, 0, 0, 0, 0, 0, 0, 0, 0, 0, 0, 0, 0, 0, 0, 0, 0, 0, 0, 0, 0, 0, 0, 0, 0, 0, 0, 0, 0, 0, 0, 0, 0, 0, 0, 0, 0, 0, 0, 0, 0, 0, 0, 0, 0, 0, 0, 0, 0, 0, 0, 0, 0, 0, 0, 0, 0, 0, 0, 0, 0, 0, 0, 0, 0, 0, 0, 0, 0, 0, 0, 0, 0, 0, 0, 0, 0, 0, 0, 0, 0, 0, 0, 0, 0, 0, 0, 0, 0, 0, 0, 0, 0, 0, 0, 0, 0, 0, 0, 0, 0, 0, 0, 0, 0, 0, 0, 0, 0, 0, 0, 0, 0, 0, 0, 0, 0, 0, 0, 0, 0, 1, 1, 1, 1, 1, 1, 1, 1, 1, 1, 1, 1, 1, 1, 1, 1, 1, 1, 1, 1, 1, 1, 1, 1, 1, 1, 1, 1, 1, 1, 1, 1, 1, 1, 1, 1, 1, 1, 1, 1, 1, 1, 1, 1, 1, 1, 1, 1, 1, 1, 1, 1, 1, 1, 1, 1, 1, 1, 1, 1, 1, 1, 1, 1, 1, 1, 1, 1, 1, 1, 1, 1, 1, 1, 1, 1, 1, 1, 1, 1, 1, 1, 1, 1, 1, 1, 1, 1, 1, 1, 1, 1, 1, 1, 1, 1, 1, 1, 1, 1, 1, 1, 1, 1, 1, 1, 1, 1, 1, 1, 1, 1, 1, 1, 1, 1, 1, 1, 1, 1, 1, 1, 1, 1, 1, 1, 1, 1, 1, 1, 1, 1, 1, 1, 1, 1, 1, 1, 1, 1, 1, 1, 1, 1, 1, 1, 1, 1, 1, 1, 1, 1, 1, 1, 1, 1, 1, 1, 1, 1, 1, 1, 1, 1, 1, 1, 1, 1, 1, 1, 1, 1, 1, 1, 1, 1])
_uv = me_cube_001.uv_layers.new(name='UVMap')
_uv.uv.foreach_set('vector', [0.4375, 0.0625, 0.4679, 0.0625, 0.4679, 0.09375, 0.4375, 0.09375, 0.4679, 0.0625, 0.4931, 0.0625, 0.4931, 0.09375, 0.4679, 0.09375, 0.4679, 0.09375, 0.4931, 0.09375, 0.4931, 0.125, 0.4679, 0.125, 0.4375, 0.09375, 0.4679, 0.09375, 0.4679, 0.125, 0.4375, 0.125, 0.5417, 0.0625, 0.553, 0.0625, 0.553, 0.09375, 0.5417, 0.09375, 0.553, 0.0625, 0.5694, 0.0625, 0.5694, 0.09375, 0.553, 0.09375, 0.553, 0.09375, 0.5694, 0.09375, 0.5694, 0.125, 0.553, 0.125, 0.5417, 0.09375, 0.553, 0.09375, 0.553, 0.125, 0.5417, 0.125, 0.4375, 0.125, 0.4679, 0.125, 0.4679, 0.1563, 0.4375, 0.1563, 0.4679, 0.125, 0.4931, 0.125, 0.4931, 0.1563, 0.4679, 0.1563, 0.4679, 0.1563, 0.4931, 0.1563, 0.4931, 0.1875, 0.4679, 0.1875, 0.4375, 0.1563, 0.4679, 0.1563, 0.4679, 0.1875, 0.4375, 0.1875, 0.5417, 0.125, 0.553, 0.125, 0.553, 0.1563, 0.5417, 0.1563, 0.553, 0.125, 0.5694, 0.125, 0.5694, 0.1563, 0.553, 0.1563, 0.553, 0.1563, 0.5694, 0.1563, 0.5694, 0.1875, 0.553, 0.1875, 0.5417, 0.1563, 0.553, 0.1563, 0.553, 0.1875, 0.5417, 0.1875, 0.375, 0.0, 0.4063, 0.0, 0.4063, 0.03125, 0.375, 0.03125, 0.4063, 0.0, 0.4375, 0.0, 0.4375, 0.03125, 0.4063, 0.03125, 0.4063, 0.03125, 0.4375, 0.03125, 0.4375, 0.0625, 0.4063, 0.0625, 0.375, 0.03125, 0.4063, 0.03125, 0.4063, 0.0625, 0.375, 0.0625, 0.4375, 0.0, 0.4679, 0.0, 0.4679, 0.03125, 0.4375, 0.03125, 0.4679, 0.0, 0.4931, 0.0, 0.4931, 0.03125, 0.4679, 0.03125, 0.4679, 0.03125, 0.4931, 0.03125, 0.4931, 0.0625, 0.4679, 0.0625, 0.4375, 0.03125, 0.4679, 0.03125, 0.4679, 0.0625, 0.4375, 0.0625, 0.5417, 0.0, 0.553, 0.0, 0.553, 0.03125, 0.5417, 0.03125, 0.553, 0.0, 0.5694, 0.0, 0.5694, 0.03125, 0.553, 0.03125, 0.553, 0.03125, 0.5694, 0.03125, 0.5694, 0.0625, 0.553, 0.0625, 0.5417, 0.03125, 0.553, 0.03125, 0.553, 0.0625, 0.5417, 0.0625, 0.5694, 0.0, 0.5946, 0.0, 0.5946, 0.03125, 0.5694, 0.03125, 0.5946, 0.0, 0.625, 0.0, 0.625, 0.03125, 0.5946, 0.03125, 0.5946, 0.03125, 0.625, 0.03125, 0.625, 0.0625, 0.5946, 0.0625, 0.5694, 0.03125, 0.5946, 0.03125, 0.5946, 0.0625, 0.5694, 0.0625, 0.5694, 0.0625, 0.5946, 0.0625, 0.5946, 0.09375, 0.5694, 0.09375, 0.5946, 0.0625, 0.625, 0.0625, 0.625, 0.09375, 0.5946, 0.09375, 0.5946, 0.09375, 0.625, 0.09375, 0.625, 0.125, 0.5946, 0.125, 0.5694, 0.09375, 0.5946, 0.09375, 0.5946, 0.125, 0.5694, 0.125, 0.5694, 0.125, 0.5946, 0.125, 0.5946, 0.1563, 0.5694, 0.1563, 0.5946, 0.125, 0.625, 0.125, 0.625, 0.1563, 0.5946, 0.1563, 0.5946, 0.1563, 0.625, 0.1563, 0.625, 0.1875, 0.5946, 0.1875, 0.5694, 0.1563, 0.5946, 0.1563, 0.5946, 0.1875, 0.5694, 0.1875, 0.5694, 0.1875, 0.5946, 0.1875, 0.5946, 0.2187, 0.5695, 0.2187, 0.5946, 0.1875, 0.625, 0.1875, 0.625, 0.2187, 0.5946, 0.2187, 0.5946, 0.2187, 0.625, 0.2187, 0.6251, 0.2499, 0.5947, 0.2499, 0.5695, 0.2187, 0.5946, 0.2187, 0.5947, 0.2499, 0.5695, 0.2499, 0.5417, 0.1875, 0.553, 0.1875, 0.553, 0.2187, 0.5417, 0.2187, 0.553, 0.1875, 0.5694, 0.1875, 0.5695, 0.2187, 0.553, 0.2187, 0.553, 0.2187, 0.5695, 0.2187, 0.5695, 0.2499, 0.553, 0.2499, 0.5417, 0.2187, 0.553, 0.2187, 0.553, 0.2499, 0.5417, 0.2499, 0.4375, 0.1875, 0.4679, 0.1875, 0.4679, 0.2187, 0.4375, 0.2187, 0.4679, 0.1875, 0.4931, 0.1875, 0.4931, 0.2187, 0.4679, 0.2187, 0.4679, 0.2187, 0.4931, 0.2187, 0.493, 0.25, 0.4679, 0.25, 0.4375, 0.2187, 0.4679, 0.2187, 0.4679, 0.25, 0.4374, 0.2499, 0.375, 0.1875, 0.4063, 0.1875, 0.4062, 0.2187, 0.375, 0.2187, 0.4063, 0.1875, 0.4375, 0.1875, 0.4375, 0.2187, 0.4062, 0.2187, 0.4062, 0.2187, 0.4375, 0.2187, 0.4374, 0.2499, 0.4062, 0.2499, 0.375, 0.2187, 0.4062, 0.2187, 0.4062, 0.2499, 0.3749, 0.2499, 0.375, 0.125, 0.4063, 0.125, 0.4063, 0.1563, 0.375, 0.1563, 0.4063, 0.125, 0.4375, 0.125, 0.4375, 0.1563, 0.4063, 0.1563, 0.4063, 0.1563, 0.4375, 0.1563, 0.4375, 0.1875, 0.4063, 0.1875, 0.375, 0.1563, 0.4063, 0.1563, 0.4063, 0.1875, 0.375, 0.1875, 0.375, 0.0625, 0.4063, 0.0625, 0.4063, 0.09375, 0.375, 0.09375, 0.4063, 0.0625, 0.4375, 0.0625, 0.4375, 0.09375, 0.4063, 0.09375, 0.4063, 0.09375, 0.4375, 0.09375, 0.4375, 0.125, 0.4063, 0.125, 0.375, 0.09375, 0.4063, 0.09375, 0.4063, 0.125, 0.375, 0.125, 0.4368, 0.3117, 0.4675, 0.3119, 0.4671, 0.3423, 0.4359, 0.3419, 0.4675, 0.3119, 0.493, 0.312, 0.4929, 0.3426, 0.4671, 0.3423, 0.4671, 0.3423, 0.4929, 0.3426, 0.4927, 0.3727, 0.4663, 0.3722, 0.4359, 0.3419, 0.4671, 0.3423, 0.4663, 0.3722, 0.4343, 0.3713, 0.5421, 0.3119, 0.5535, 0.3118, 0.5543, 0.3421, 0.5427, 0.3423, 0.5535, 0.3118, 0.5702, 0.3117, 0.5712, 0.3418, 0.5543, 0.3421, 0.5543, 0.3421, 0.5712, 0.3418, 0.5729, 0.3712, 0.5556, 0.3718, 0.5427, 0.3423, 0.5543, 0.3421, 0.5556, 0.3718, 0.5437, 0.3721, 0.4343, 0.3713, 0.4663, 0.3722, 0.4651, 0.4016, 0.432, 0.3999, 0.4663, 0.3722, 0.4927, 0.3727, 0.4925, 0.4024, 0.4651, 0.4016, 0.4651, 0.4016, 0.4925, 0.4024, 0.4922, 0.4319, 0.4638, 0.4307, 0.432, 0.3999, 0.4651, 0.4016, 0.4638, 0.4307, 0.4291, 0.4279, 0.5437, 0.3721, 0.5556, 0.3718, 0.5575, 0.4008, 0.5452, 0.4013, 0.5556, 0.3718, 0.5729, 0.3712, 0.5755, 0.3996, 0.5575, 0.4008, 0.5575, 0.4008, 0.5755, 0.3996, 0.5787, 0.4275, 0.5596, 0.4296, 0.5452, 0.4013, 0.5575, 0.4008, 0.5596, 0.4296, 0.5468, 0.4304, 0.3749, 0.2499, 0.4062, 0.2499, 0.4059, 0.2809, 0.3746, 0.2808, 0.4062, 0.2499, 0.4374, 0.2499, 0.4373, 0.281, 0.4059, 0.2809, 0.4059, 0.2809, 0.4373, 0.281, 0.4368, 0.3117, 0.4053, 0.3115, 0.3746, 0.2808, 0.4059, 0.2809, 0.4053, 0.3115, 0.3737, 0.3112, 0.4374, 0.2499, 0.4679, 0.25, 0.4678, 0.2811, 0.4373, 0.281, 0.4679, 0.25, 0.493, 0.25, 0.493, 0.2811, 0.4678, 0.2811, 0.4678, 0.2811, 0.493, 0.2811, 0.493, 0.312, 0.4675, 0.3119, 0.4373, 0.281, 0.4678, 0.2811, 0.4675, 0.3119, 0.4368, 0.3117, 0.5417, 0.2499, 0.553, 0.2499, 0.5531, 0.281, 0.5418, 0.2811, 0.553, 0.2499, 0.5695, 0.2499, 0.5697, 0.281, 0.5531, 0.281, 0.5531, 0.281, 0.5697, 0.281, 0.5702, 0.3117, 0.5535, 0.3118, 0.5418, 0.2811, 0.5531, 0.281, 0.5535, 0.3118, 0.5421, 0.3119, 0.5695, 0.2499, 0.5947, 0.2499, 0.5949, 0.2809, 0.5697, 0.281, 0.5947, 0.2499, 0.6251, 0.2499, 0.6254, 0.2808, 0.5949, 0.2809, 0.5949, 0.2809, 0.6254, 0.2808, 0.6263, 0.3112, 0.5956, 0.3115, 0.5697, 0.281, 0.5949, 0.2809, 0.5956, 0.3115, 0.5702, 0.3117, 0.5702, 0.3117, 0.5956, 0.3115, 0.597, 0.3413, 0.5712, 0.3418, 0.5956, 0.3115, 0.6263, 0.3112, 0.6282, 0.3406, 0.597, 0.3413, 0.597, 0.3413, 0.6282, 0.3406, 0.6315, 0.3685, 0.5995, 0.37, 0.5712, 0.3418, 0.597, 0.3413, 0.5995, 0.37, 0.5729, 0.3712, 0.5729, 0.3712, 0.5995, 0.37, 0.6033, 0.3974, 0.5755, 0.3996, 0.5995, 0.37, 0.6315, 0.3685, 0.6368, 0.3944, 0.6033, 0.3974, 0.6033, 0.3974, 0.6368, 0.3944, 0.6445, 0.418, 0.6084, 0.4234, 0.5755, 0.3996, 0.6033, 0.3974, 0.6084, 0.4234, 0.5787, 0.4275, 0.5787, 0.4275, 0.6084, 0.4234, 0.6145, 0.4485, 0.5818, 0.4555, 0.6084, 0.4234, 0.6445, 0.418, 0.6552, 0.4386, 0.6145, 0.4485, 0.6145, 0.4485, 0.6552, 0.4386, 0.6691, 0.4559, 0.6176, 0.4767, 0.5818, 0.4555, 0.6145, 0.4485, 0.6176, 0.4767, 0.5832, 0.4854, 0.5468, 0.4304, 0.5596, 0.4296, 0.5614, 0.4587, 0.5482, 0.4598, 0.5596, 0.4296, 0.5787, 0.4275, 0.5818, 0.4555, 0.5614, 0.4587, 0.5614, 0.4587, 0.5818, 0.4555, 0.5832, 0.4854, 0.5622, 0.4891, 0.5482, 0.4598, 0.5614, 0.4587, 0.5622, 0.4891, 0.5488, 0.4904, 0.4291, 0.4279, 0.4638, 0.4307, 0.4627, 0.4602, 0.4262, 0.456, 0.4638, 0.4307, 0.4922, 0.4319, 0.492, 0.4619, 0.4627, 0.4602, 0.4627, 0.4602, 0.492, 0.4619, 0.4919, 0.4926, 0.4622, 0.4907, 0.4262, 0.456, 0.4627, 0.4602, 0.4622, 0.4907, 0.4249, 0.486, 0.3555, 0.418, 0.3925, 0.4234, 0.3866, 0.4486, 0.3448, 0.4386, 0.3925, 0.4234, 0.4291, 0.4279, 0.4262, 0.456, 0.3866, 0.4486, 0.3866, 0.4486, 0.4262, 0.456, 0.4249, 0.486, 0.3834, 0.4768, 0.3448, 0.4386, 0.3866, 0.4486, 0.3834, 0.4768, 0.3309, 0.4559, 0.3685, 0.3685, 0.4014, 0.37, 0.3977, 0.3974, 0.3632, 0.3944, 0.4014, 0.37, 0.4343, 0.3713, 0.432, 0.3999, 0.3977, 0.3974, 0.3977, 0.3974, 0.432, 0.3999, 0.4291, 0.4279, 0.3925, 0.4234, 0.3632, 0.3944, 0.3977, 0.3974, 0.3925, 0.4234, 0.3555, 0.418, 0.3737, 0.3112, 0.4053, 0.3115, 0.4039, 0.3413, 0.3718, 0.3406, 0.4053, 0.3115, 0.4368, 0.3117, 0.4359, 0.3419, 0.4039, 0.3413, 0.4039, 0.3413, 0.4359, 0.3419, 0.4343, 0.3713, 0.4014, 0.37, 0.3718, 0.3406, 0.4039, 0.3413, 0.4014, 0.37, 0.3685, 0.3685, 0.4294, 0.5544, 0.4638, 0.5565, 0.4646, 0.5906, 0.4314, 0.5897, 0.4638, 0.5565, 0.4922, 0.5575, 0.4923, 0.5911, 0.4646, 0.5906, 0.4646, 0.5906, 0.4923, 0.5911, 0.4924, 0.625, 0.465, 0.625, 0.4314, 0.5897, 0.4646, 0.5906, 0.465, 0.625, 0.4322, 0.625, 0.547, 0.5562, 0.5597, 0.5555, 0.5583, 0.5901, 0.5459, 0.5904, 0.5597, 0.5555, 0.5784, 0.5541, 0.5762, 0.5896, 0.5583, 0.5901, 0.5583, 0.5901, 0.5762, 0.5896, 0.5754, 0.625, 0.5578, 0.625, 0.5459, 0.5904, 0.5583, 0.5901, 0.5578, 0.625, 0.5455, 0.625, 0.4322, 0.625, 0.465, 0.625, 0.4646, 0.6594, 0.4314, 0.6603, 0.465, 0.625, 0.4924, 0.625, 0.4923, 0.6589, 0.4646, 0.6594, 0.4646, 0.6594, 0.4923, 0.6589, 0.4922, 0.6925, 0.4638, 0.6935, 0.4314, 0.6603, 0.4646, 0.6594, 0.4638, 0.6935, 0.4294, 0.6956, 0.5455, 0.625, 0.5578, 0.625, 0.5583, 0.6599, 0.5459, 0.6596, 0.5578, 0.625, 0.5754, 0.625, 0.5762, 0.6604, 0.5583, 0.6599, 0.5583, 0.6599, 0.5762, 0.6604, 0.5784, 0.6959, 0.5597, 0.6945, 0.5459, 0.6596, 0.5583, 0.6599, 0.5597, 0.6945, 0.547, 0.6938, 0.3309, 0.4559, 0.3834, 0.4768, 0.3881, 0.5131, 0.3518, 0.5084, 0.3834, 0.4768, 0.4249, 0.486, 0.4266, 0.5192, 0.3881, 0.5131, 0.3881, 0.5131, 0.4266, 0.5192, 0.4294, 0.5544, 0.3942, 0.5516, 0.3518, 0.5084, 0.3881, 0.5131, 0.3942, 0.5516, 0.361, 0.5499, 0.4249, 0.486, 0.4622, 0.4907, 0.4627, 0.523, 0.4266, 0.5192, 0.4622, 0.4907, 0.4919, 0.4926, 0.492, 0.5246, 0.4627, 0.523, 0.4627, 0.523, 0.492, 0.5246, 0.4922, 0.5575, 0.4638, 0.5565, 0.4266, 0.5192, 0.4627, 0.523, 0.4638, 0.5565, 0.4294, 0.5544, 0.5488, 0.4904, 0.5622, 0.4891, 0.5614, 0.5216, 0.5482, 0.5226, 0.5622, 0.4891, 0.5832, 0.4854, 0.5815, 0.5187, 0.5614, 0.5216, 0.5614, 0.5216, 0.5815, 0.5187, 0.5784, 0.5541, 0.5597, 0.5555, 0.5482, 0.5226, 0.5614, 0.5216, 0.5597, 0.5555, 0.547, 0.5562, 0.5832, 0.4854, 0.6176, 0.4767, 0.6131, 0.5129, 0.5815, 0.5187, 0.6176, 0.4767, 0.6691, 0.4559, 0.6488, 0.5072, 0.6131, 0.5129, 0.6131, 0.5129, 0.6488, 0.5072, 0.6535, 0.547, 0.6079, 0.5512, 0.5815, 0.5187, 0.6131, 0.5129, 0.6079, 0.5512, 0.5784, 0.5541, 0.5784, 0.5541, 0.6079, 0.5512, 0.603, 0.5885, 0.5762, 0.5896, 0.6079, 0.5512, 0.6535, 0.547, 0.6326, 0.587, 0.603, 0.5885, 0.603, 0.5885, 0.6326, 0.587, 0.6296, 0.625, 0.6015, 0.625, 0.5762, 0.5896, 0.603, 0.5885, 0.6015, 0.625, 0.5754, 0.625, 0.5754, 0.625, 0.6015, 0.625, 0.603, 0.6615, 0.5762, 0.6604, 0.6015, 0.625, 0.6296, 0.625, 0.6326, 0.663, 0.603, 0.6615, 0.603, 0.6615, 0.6326, 0.663, 0.6535, 0.703, 0.6079, 0.6988, 0.5762, 0.6604, 0.603, 0.6615, 0.6079, 0.6988, 0.5784, 0.6959, 0.5784, 0.6959, 0.6079, 0.6988, 0.6131, 0.7371, 0.5815, 0.7313, 0.6079, 0.6988, 0.6535, 0.703, 0.6488, 0.7428, 0.6131, 0.7371, 0.6131, 0.7371, 0.6488, 0.7428, 0.6691, 0.7941, 0.6176, 0.7733, 0.5815, 0.7313, 0.6131, 0.7371, 0.6176, 0.7733, 0.5832, 0.7646, 0.547, 0.6938, 0.5597, 0.6945, 0.5614, 0.7284, 0.5482, 0.7274, 0.5597, 0.6945, 0.5784, 0.6959, 0.5815, 0.7313, 0.5614, 0.7284, 0.5614, 0.7284, 0.5815, 0.7313, 0.5832, 0.7646, 0.5622, 0.7609, 0.5482, 0.7274, 0.5614, 0.7284, 0.5622, 0.7609, 0.5488, 0.7596, 0.4294, 0.6956, 0.4638, 0.6935, 0.4627, 0.727, 0.4266, 0.7308, 0.4638, 0.6935, 0.4922, 0.6925, 0.492, 0.7254, 0.4627, 0.727, 0.4627, 0.727, 0.492, 0.7254, 0.4919, 0.7574, 0.4622, 0.7593, 0.4266, 0.7308, 0.4627, 0.727, 0.4622, 0.7593, 0.4249, 0.764, 0.361, 0.7001, 0.3942, 0.6984, 0.3881, 0.7369, 0.3518, 0.7416, 0.3942, 0.6984, 0.4294, 0.6956, 0.4266, 0.7308, 0.3881, 0.7369, 0.3881, 0.7369, 0.4266, 0.7308, 0.4249, 0.764, 0.3834, 0.7732, 0.3518, 0.7416, 0.3881, 0.7369, 0.3834, 0.7732, 0.3309, 0.7941, 0.3671, 0.625, 0.3991, 0.625, 0.3979, 0.6613, 0.3657, 0.6618, 0.3991, 0.625, 0.4322, 0.625, 0.4314, 0.6603, 0.3979, 0.6613, 0.3979, 0.6613, 0.4314, 0.6603, 0.4294, 0.6956, 0.3942, 0.6984, 0.3657, 0.6618, 0.3979, 0.6613, 0.3942, 0.6984, 0.361, 0.7001, 0.361, 0.5499, 0.3942, 0.5516, 0.3979, 0.5887, 0.3657, 0.5882, 0.3942, 0.5516, 0.4294, 0.5544, 0.4314, 0.5897, 0.3979, 0.5887, 0.3979, 0.5887, 0.4314, 0.5897, 0.4322, 0.625, 0.3991, 0.625, 0.3657, 0.5882, 0.3979, 0.5887, 0.3991, 0.625, 0.3671, 0.625, 0.4291, 0.8221, 0.4638, 0.8193, 0.4651, 0.8484, 0.432, 0.8501, 0.4638, 0.8193, 0.4922, 0.8181, 0.4925, 0.8476, 0.4651, 0.8484, 0.4651, 0.8484, 0.4925, 0.8476, 0.4927, 0.8773, 0.4663, 0.8778, 0.432, 0.8501, 0.4651, 0.8484, 0.4663, 0.8778, 0.4343, 0.8787, 0.5468, 0.8196, 0.5596, 0.8204, 0.5575, 0.8492, 0.5452, 0.8487, 0.5596, 0.8204, 0.5787, 0.8225, 0.5755, 0.8504, 0.5575, 0.8492, 0.5575, 0.8492, 0.5755, 0.8504, 0.5729, 0.8788, 0.5556, 0.8782, 0.5452, 0.8487, 0.5575, 0.8492, 0.5556, 0.8782, 0.5437, 0.8779, 0.4343, 0.8787, 0.4663, 0.8778, 0.4671, 0.9077, 0.4359, 0.9081, 0.4663, 0.8778, 0.4927, 0.8773, 0.4929, 0.9074, 0.4671, 0.9077, 0.4671, 0.9077, 0.4929, 0.9074, 0.493, 0.938, 0.4675, 0.9381, 0.4359, 0.9081, 0.4671, 0.9077, 0.4675, 0.9381, 0.4368, 0.9383, 0.5437, 0.8779, 0.5556, 0.8782, 0.5543, 0.9079, 0.5427, 0.9077, 0.5556, 0.8782, 0.5729, 0.8788, 0.5712, 0.9082, 0.5543, 0.9079, 0.5543, 0.9079, 0.5712, 0.9082, 0.5702, 0.9383, 0.5535, 0.9382, 0.5427, 0.9077, 0.5543, 0.9079, 0.5535, 0.9382, 0.5421, 0.9381, 0.3309, 0.7941, 0.3834, 0.7732, 0.3866, 0.8014, 0.3448, 0.8114, 0.3834, 0.7732, 0.4249, 0.764, 0.4262, 0.794, 0.3866, 0.8014, 0.3866, 0.8014, 0.4262, 0.794, 0.4291, 0.8221, 0.3925, 0.8266, 0.3448, 0.8114, 0.3866, 0.8014, 0.3925, 0.8266, 0.3555, 0.832, 0.4249, 0.764, 0.4622, 0.7593, 0.4627, 0.7898, 0.4262, 0.794, 0.4622, 0.7593, 0.4919, 0.7574, 0.492, 0.7881, 0.4627, 0.7898, 0.4627, 0.7898, 0.492, 0.7881, 0.4922, 0.8181, 0.4638, 0.8193, 0.4262, 0.794, 0.4627, 0.7898, 0.4638, 0.8193, 0.4291, 0.8221, 0.5488, 0.7596, 0.5622, 0.7609, 0.5614, 0.7913, 0.5482, 0.7902, 0.5622, 0.7609, 0.5832, 0.7646, 0.5818, 0.7945, 0.5614, 0.7913, 0.5614, 0.7913, 0.5818, 0.7945, 0.5787, 0.8225, 0.5596, 0.8204, 0.5482, 0.7902, 0.5614, 0.7913, 0.5596, 0.8204, 0.5468, 0.8196, 0.5832, 0.7646, 0.6176, 0.7733, 0.6145, 0.8015, 0.5818, 0.7945, 0.6176, 0.7733, 0.6691, 0.7941, 0.6552, 0.8114, 0.6145, 0.8015, 0.6145, 0.8015, 0.6552, 0.8114, 0.6445, 0.832, 0.6084, 0.8266, 0.5818, 0.7945, 0.6145, 0.8015, 0.6084, 0.8266, 0.5787, 0.8225, 0.5787, 0.8225, 0.6084, 0.8266, 0.6033, 0.8526, 0.5755, 0.8504, 0.6084, 0.8266, 0.6445, 0.832, 0.6368, 0.8556, 0.6033, 0.8526, 0.6033, 0.8526, 0.6368, 0.8556, 0.6315, 0.8815, 0.5995, 0.88, 0.5755, 0.8504, 0.6033, 0.8526, 0.5995, 0.88, 0.5729, 0.8788, 0.5729, 0.8788, 0.5995, 0.88, 0.597, 0.9087, 0.5712, 0.9082, 0.5995, 0.88, 0.6315, 0.8815, 0.6282, 0.9094, 0.597, 0.9087, 0.597, 0.9087, 0.6282, 0.9094, 0.6263, 0.9388, 0.5956, 0.9385, 0.5712, 0.9082, 0.597, 0.9087, 0.5956, 0.9385, 0.5702, 0.9383, 0.5702, 0.9383, 0.5956, 0.9385, 0.5949, 0.9691, 0.5697, 0.969, 0.5956, 0.9385, 0.6263, 0.9388, 0.6254, 0.9692, 0.5949, 0.9691, 0.5949, 0.9691, 0.6254, 0.9692, 0.625, 1.0, 0.5946, 1.0, 0.5697, 0.969, 0.5949, 0.9691, 0.5946, 1.0, 0.5694, 1.0, 0.5421, 0.9381, 0.5535, 0.9382, 0.5531, 0.969, 0.5418, 0.9689, 0.5535, 0.9382, 0.5702, 0.9383, 0.5697, 0.969, 0.5531, 0.969, 0.5531, 0.969, 0.5697, 0.969, 0.5694, 1.0, 0.553, 1.0, 0.5418, 0.9689, 0.5531, 0.969, 0.553, 1.0, 0.5417, 1.0, 0.4368, 0.9383, 0.4675, 0.9381, 0.4678, 0.9689, 0.4373, 0.969, 0.4675, 0.9381, 0.493, 0.938, 0.493, 0.9689, 0.4678, 0.9689, 0.4678, 0.9689, 0.493, 0.9689, 0.4931, 1.0, 0.4679, 1.0, 0.4373, 0.969, 0.4678, 0.9689, 0.4679, 1.0, 0.4375, 1.0, 0.3737, 0.9388, 0.4053, 0.9385, 0.4059, 0.9691, 0.3746, 0.9692, 0.4053, 0.9385, 0.4368, 0.9383, 0.4373, 0.969, 0.4059, 0.9691, 0.4059, 0.9691, 0.4373, 0.969, 0.4375, 1.0, 0.4063, 1.0, 0.3746, 0.9692, 0.4059, 0.9691, 0.4063, 1.0, 0.375, 1.0, 0.3685, 0.8815, 0.4014, 0.88, 0.4039, 0.9087, 0.3718, 0.9094, 0.4014, 0.88, 0.4343, 0.8787, 0.4359, 0.9081, 0.4039, 0.9087, 0.4039, 0.9087, 0.4359, 0.9081, 0.4368, 0.9383, 0.4053, 0.9385, 0.3718, 0.9094, 0.4039, 0.9087, 0.4053, 0.9385, 0.3737, 0.9388, 0.3555, 0.832, 0.3925, 0.8266, 0.3977, 0.8526, 0.3632, 0.8556, 0.3925, 0.8266, 0.4291, 0.8221, 0.432, 0.8501, 0.3977, 0.8526, 0.3977, 0.8526, 0.432, 0.8501, 0.4343, 0.8787, 0.4014, 0.88, 0.3632, 0.8556, 0.3977, 0.8526, 0.4014, 0.88, 0.3685, 0.8815, 0.1867, 0.5618, 0.2169, 0.5609, 0.2173, 0.593, 0.1869, 0.5934, 0.2169, 0.5609, 0.2463, 0.5593, 0.2472, 0.5922, 0.2173, 0.593, 0.2173, 0.593, 0.2472, 0.5922, 0.2475, 0.625, 0.2175, 0.625, 0.1869, 0.5934, 0.2173, 0.593, 0.2175, 0.625, 0.187, 0.625, 0.2463, 0.5593, 0.2749, 0.557, 0.2765, 0.5911, 0.2472, 0.5922, 0.2749, 0.557, 0.3029, 0.5541, 0.3056, 0.5898, 0.2765, 0.5911, 0.2765, 0.5911, 0.3056, 0.5898, 0.3065, 0.625, 0.2771, 0.625, 0.2472, 0.5922, 0.2765, 0.5911, 0.2771, 0.625, 0.2475, 0.625, 0.187, 0.625, 0.2175, 0.625, 0.2173, 0.657, 0.1869, 0.6566, 0.2175, 0.625, 0.2475, 0.625, 0.2472, 0.6578, 0.2173, 0.657, 0.2173, 0.657, 0.2472, 0.6578, 0.2463, 0.6907, 0.2169, 0.6891, 0.1869, 0.6566, 0.2173, 0.657, 0.2169, 0.6891, 0.1867, 0.6882, 0.2475, 0.625, 0.2771, 0.625, 0.2765, 0.6589, 0.2472, 0.6578, 0.2771, 0.625, 0.3065, 0.625, 0.3056, 0.6602, 0.2765, 0.6589, 0.2765, 0.6589, 0.3056, 0.6602, 0.3029, 0.6959, 0.2749, 0.693, 0.2472, 0.6578, 0.2765, 0.6589, 0.2749, 0.693, 0.2463, 0.6907, 0.125, 0.5, 0.1558, 0.4996, 0.1559, 0.5309, 0.125, 0.5313, 0.1558, 0.4996, 0.1862, 0.4987, 0.1865, 0.5303, 0.1559, 0.5309, 0.1559, 0.5309, 0.1865, 0.5303, 0.1867, 0.5618, 0.156, 0.5623, 0.125, 0.5313, 0.1559, 0.5309, 0.156, 0.5623, 0.125, 0.5625, 0.1862, 0.4987, 0.2156, 0.4968, 0.2163, 0.5289, 0.1865, 0.5303, 0.2156, 0.4968, 0.2435, 0.4935, 0.245, 0.5264, 0.2163, 0.5289, 0.2163, 0.5289, 0.245, 0.5264, 0.2463, 0.5593, 0.2169, 0.5609, 0.1865, 0.5303, 0.2163, 0.5289, 0.2169, 0.5609, 0.1867, 0.5618, 0.2435, 0.4935, 0.2694, 0.4882, 0.2724, 0.5227, 0.245, 0.5264, 0.2694, 0.4882, 0.293, 0.4805, 0.2984, 0.5175, 0.2724, 0.5227, 0.2724, 0.5227, 0.2984, 0.5175, 0.3029, 0.5541, 0.2749, 0.557, 0.245, 0.5264, 0.2724, 0.5227, 0.2749, 0.557, 0.2463, 0.5593, 0.293, 0.4805, 0.3136, 0.4698, 0.3236, 0.5116, 0.2984, 0.5175, 0.3136, 0.4698, 0.3309, 0.4559, 0.3518, 0.5084, 0.3236, 0.5116, 0.3236, 0.5116, 0.3518, 0.5084, 0.361, 0.5499, 0.331, 0.5512, 0.2984, 0.5175, 0.3236, 0.5116, 0.331, 0.5512, 0.3029, 0.5541, 0.3029, 0.5541, 0.331, 0.5512, 0.3351, 0.5887, 0.3056, 0.5898, 0.331, 0.5512, 0.361, 0.5499, 0.3657, 0.5882, 0.3351, 0.5887, 0.3351, 0.5887, 0.3657, 0.5882, 0.3671, 0.625, 0.3363, 0.625, 0.3056, 0.5898, 0.3351, 0.5887, 0.3363, 0.625, 0.3065, 0.625, 0.3065, 0.625, 0.3363, 0.625, 0.3351, 0.6613, 0.3056, 0.6602, 0.3363, 0.625, 0.3671, 0.625, 0.3657, 0.6618, 0.3351, 0.6613, 0.3351, 0.6613, 0.3657, 0.6618, 0.361, 0.7001, 0.331, 0.6988, 0.3056, 0.6602, 0.3351, 0.6613, 0.331, 0.6988, 0.3029, 0.6959, 0.3029, 0.6959, 0.331, 0.6988, 0.3236, 0.7384, 0.2984, 0.7325, 0.331, 0.6988, 0.361, 0.7001, 0.3518, 0.7416, 0.3236, 0.7384, 0.3236, 0.7384, 0.3518, 0.7416, 0.3309, 0.7941, 0.3136, 0.7802, 0.2984, 0.7325, 0.3236, 0.7384, 0.3136, 0.7802, 0.293, 0.7695, 0.2463, 0.6907, 0.2749, 0.693, 0.2724, 0.7273, 0.245, 0.7236, 0.2749, 0.693, 0.3029, 0.6959, 0.2984, 0.7325, 0.2724, 0.7273, 0.2724, 0.7273, 0.2984, 0.7325, 0.293, 0.7695, 0.2694, 0.7618, 0.245, 0.7236, 0.2724, 0.7273, 0.2694, 0.7618, 0.2435, 0.7565, 0.1867, 0.6882, 0.2169, 0.6891, 0.2163, 0.7211, 0.1865, 0.7197, 0.2169, 0.6891, 0.2463, 0.6907, 0.245, 0.7236, 0.2163, 0.7211, 0.2163, 0.7211, 0.245, 0.7236, 0.2435, 0.7565, 0.2156, 0.7532, 0.1865, 0.7197, 0.2163, 0.7211, 0.2156, 0.7532, 0.1862, 0.7513, 0.125, 0.6875, 0.156, 0.6877, 0.1559, 0.7191, 0.125, 0.7188, 0.156, 0.6877, 0.1867, 0.6882, 0.1865, 0.7197, 0.1559, 0.7191, 0.1559, 0.7191, 0.1865, 0.7197, 0.1862, 0.7513, 0.1558, 0.7504, 0.125, 0.7188, 0.1559, 0.7191, 0.1558, 0.7504, 0.125, 0.75, 0.125, 0.625, 0.1561, 0.625, 0.1561, 0.6564, 0.125, 0.6563, 0.1561, 0.625, 0.187, 0.625, 0.1869, 0.6566, 0.1561, 0.6564, 0.1561, 0.6564, 0.1869, 0.6566, 0.1867, 0.6882, 0.156, 0.6877, 0.125, 0.6563, 0.1561, 0.6564, 0.156, 0.6877, 0.125, 0.6875, 0.125, 0.5625, 0.156, 0.5623, 0.1561, 0.5936, 0.125, 0.5938, 0.156, 0.5623, 0.1867, 0.5618, 0.1869, 0.5934, 0.1561, 0.5936, 0.1561, 0.5936, 0.1869, 0.5934, 0.187, 0.625, 0.1561, 0.625, 0.125, 0.5938, 0.1561, 0.5936, 0.1561, 0.625, 0.125, 0.625, 0.7051, 0.4824, 0.7303, 0.4884, 0.726, 0.5111, 0.6973, 0.5076, 0.7303, 0.4884, 0.7565, 0.4935, 0.7555, 0.5146, 0.726, 0.5111, 0.726, 0.5111, 0.7555, 0.5146, 0.7547, 0.5322, 0.7232, 0.5298, 0.6973, 0.5076, 0.726, 0.5111, 0.7232, 0.5298, 0.6923, 0.5281, 0.7078, 0.625, 0.708, 0.6552, 0.6964, 0.658, 0.6952, 0.625, 0.708, 0.6552, 0.7015, 0.6883, 0.6983, 0.6912, 0.6964, 0.658, 0.6964, 0.658, 0.6983, 0.6912, 0.6926, 0.6978, 0.6889, 0.6614, 0.6952, 0.625, 0.6964, 0.658, 0.6889, 0.6614, 0.6873, 0.625, 0.8195, 0.625, 0.8187, 0.6573, 0.8107, 0.6545, 0.8111, 0.625, 0.8187, 0.6573, 0.8168, 0.6896, 0.8104, 0.6842, 0.8107, 0.6545, 0.8107, 0.6545, 0.8104, 0.6842, 0.8069, 0.6818, 0.7984, 0.6525, 0.8111, 0.625, 0.8107, 0.6545, 0.7984, 0.6525, 0.7979, 0.625, 0.7015, 0.6883, 0.7278, 0.6765, 0.7265, 0.6903, 0.6998, 0.6925, 0.7278, 0.6765, 0.753, 0.6745, 0.7534, 0.6887, 0.7265, 0.6903, 0.7265, 0.6903, 0.7534, 0.6887, 0.7538, 0.6977, 0.7245, 0.6994, 0.6998, 0.6925, 0.7265, 0.6903, 0.7245, 0.6994, 0.6956, 0.7005, 0.7015, 0.5617, 0.7278, 0.5735, 0.7281, 0.597, 0.708, 0.5948, 0.7278, 0.5735, 0.753, 0.5755, 0.7526, 0.5978, 0.7281, 0.597, 0.7281, 0.597, 0.7526, 0.5978, 0.7524, 0.625, 0.7278, 0.625, 0.708, 0.5948, 0.7281, 0.597, 0.7278, 0.625, 0.7078, 0.625, 0.7538, 0.5523, 0.7839, 0.5551, 0.781, 0.5633, 0.7534, 0.5613, 0.7839, 0.5551, 0.8145, 0.5584, 0.8092, 0.5648, 0.781, 0.5633, 0.781, 0.5633, 0.8092, 0.5648, 0.8069, 0.5682, 0.7788, 0.5762, 0.7534, 0.5613, 0.781, 0.5633, 0.7788, 0.5762, 0.753, 0.5755, 0.753, 0.5755, 0.7788, 0.5762, 0.7775, 0.5983, 0.7526, 0.5978, 0.7788, 0.5762, 0.8069, 0.5682, 0.7984, 0.5975, 0.7775, 0.5983, 0.7775, 0.5983, 0.7984, 0.5975, 0.7979, 0.625, 0.7773, 0.625, 0.7526, 0.5978, 0.7775, 0.5983, 0.7773, 0.625, 0.7524, 0.625, 0.7078, 0.625, 0.7278, 0.625, 0.7281, 0.653, 0.708, 0.6552, 0.7278, 0.625, 0.7524, 0.625, 0.7526, 0.6522, 0.7281, 0.653, 0.7281, 0.653, 0.7526, 0.6522, 0.753, 0.6745, 0.7278, 0.6765, 0.708, 0.6552, 0.7281, 0.653, 0.7278, 0.6765, 0.7015, 0.6883, 0.8347, 0.5542, 0.8527, 0.5571, 0.8543, 0.591, 0.8372, 0.5896, 0.8527, 0.5571, 0.875, 0.5625, 0.875, 0.5938, 0.8543, 0.591, 0.8543, 0.591, 0.875, 0.5938, 0.875, 0.625, 0.855, 0.625, 0.8372, 0.5896, 0.8543, 0.591, 0.855, 0.625, 0.8384, 0.625, 0.6535, 0.703, 0.6648, 0.7052, 0.6742, 0.742, 0.6488, 0.7428, 0.6648, 0.7052, 0.6878, 0.71, 0.6964, 0.7388, 0.6742, 0.742, 0.6742, 0.742, 0.6964, 0.7388, 0.7051, 0.7676, 0.6862, 0.7799, 0.6488, 0.7428, 0.6742, 0.742, 0.6862, 0.7799, 0.6691, 0.7941, 0.753, 0.6745, 0.7788, 0.6738, 0.781, 0.6867, 0.7534, 0.6887, 0.7788, 0.6738, 0.8069, 0.6818, 0.8092, 0.6852, 0.781, 0.6867, 0.781, 0.6867, 0.8092, 0.6852, 0.8145, 0.6916, 0.7839, 0.6949, 0.7534, 0.6887, 0.781, 0.6867, 0.7839, 0.6949, 0.7538, 0.6977, 0.8242, 0.6992, 0.8496, 0.6933, 0.8468, 0.7218, 0.8187, 0.7249, 0.8496, 0.6933, 0.875, 0.6875, 0.875, 0.7188, 0.8468, 0.7218, 0.8468, 0.7218, 0.875, 0.7188, 0.875, 0.75, 0.8441, 0.7503, 0.8187, 0.7249, 0.8468, 0.7218, 0.8441, 0.7503, 0.8132, 0.7507, 0.7524, 0.625, 0.7773, 0.625, 0.7775, 0.6517, 0.7526, 0.6522, 0.7773, 0.625, 0.7979, 0.625, 0.7984, 0.6525, 0.7775, 0.6517, 0.7775, 0.6517, 0.7984, 0.6525, 0.8069, 0.6818, 0.7788, 0.6738, 0.7526, 0.6522, 0.7775, 0.6517, 0.7788, 0.6738, 0.753, 0.6745, 0.8168, 0.5604, 0.8187, 0.5927, 0.8107, 0.5955, 0.8104, 0.5658, 0.8187, 0.5927, 0.8195, 0.625, 0.8111, 0.625, 0.8107, 0.5955, 0.8107, 0.5955, 0.8111, 0.625, 0.7979, 0.625, 0.7984, 0.5975, 0.8104, 0.5658, 0.8107, 0.5955, 0.7984, 0.5975, 0.8069, 0.5682, 0.493, 0.938, 0.5096, 0.938, 0.5096, 0.9689, 0.493, 0.9689, 0.5096, 0.938, 0.5211, 0.938, 0.5209, 0.9689, 0.5096, 0.9689, 0.5096, 0.9689, 0.5209, 0.9689, 0.5208, 1.0, 0.5095, 1.0, 0.493, 0.9689, 0.5096, 0.9689, 0.5095, 1.0, 0.4931, 1.0, 0.5211, 0.938, 0.5316, 0.9381, 0.5314, 0.9689, 0.5209, 0.9689, 0.5316, 0.9381, 0.5421, 0.9381, 0.5418, 0.9689, 0.5314, 0.9689, 0.5314, 0.9689, 0.5418, 0.9689, 0.5417, 1.0, 0.5313, 1.0, 0.5209, 0.9689, 0.5314, 0.9689, 0.5313, 1.0, 0.5208, 1.0, 0.4919, 0.7574, 0.5112, 0.7572, 0.511, 0.788, 0.492, 0.7881, 0.5112, 0.7572, 0.5244, 0.7579, 0.5241, 0.7887, 0.511, 0.788, 0.511, 0.788, 0.5241, 0.7887, 0.5234, 0.8185, 0.5107, 0.818, 0.492, 0.7881, 0.511, 0.788, 0.5107, 0.818, 0.4922, 0.8181, 0.5244, 0.7579, 0.5366, 0.7588, 0.5361, 0.7894, 0.5241, 0.7887, 0.5366, 0.7588, 0.5488, 0.7596, 0.5482, 0.7902, 0.5361, 0.7894, 0.5361, 0.7894, 0.5482, 0.7902, 0.5468, 0.8196, 0.5351, 0.819, 0.5241, 0.7887, 0.5361, 0.7894, 0.5351, 0.819, 0.5234, 0.8185, 0.4927, 0.8773, 0.51, 0.8773, 0.5098, 0.9074, 0.4929, 0.9074, 0.51, 0.8773, 0.5219, 0.8775, 0.5214, 0.9075, 0.5098, 0.9074, 0.5098, 0.9074, 0.5214, 0.9075, 0.5211, 0.938, 0.5096, 0.938, 0.4929, 0.9074, 0.5098, 0.9074, 0.5096, 0.938, 0.493, 0.938, 0.5219, 0.8775, 0.5328, 0.8777, 0.532, 0.9076, 0.5214, 0.9075, 0.5328, 0.8777, 0.5437, 0.8779, 0.5427, 0.9077, 0.532, 0.9076, 0.532, 0.9076, 0.5427, 0.9077, 0.5421, 0.9381, 0.5316, 0.9381, 0.5214, 0.9075, 0.532, 0.9076, 0.5316, 0.9381, 0.5211, 0.938, 0.4922, 0.8181, 0.5107, 0.818, 0.5104, 0.8476, 0.4925, 0.8476, 0.5107, 0.818, 0.5234, 0.8185, 0.5226, 0.8479, 0.5104, 0.8476, 0.5104, 0.8476, 0.5226, 0.8479, 0.5219, 0.8775, 0.51, 0.8773, 0.4925, 0.8476, 0.5104, 0.8476, 0.51, 0.8773, 0.4927, 0.8773, 0.5234, 0.8185, 0.5351, 0.819, 0.5339, 0.8483, 0.5226, 0.8479, 0.5351, 0.819, 0.5468, 0.8196, 0.5452, 0.8487, 0.5339, 0.8483, 0.5339, 0.8483, 0.5452, 0.8487, 0.5437, 0.8779, 0.5328, 0.8777, 0.5226, 0.8479, 0.5339, 0.8483, 0.5328, 0.8777, 0.5219, 0.8775, 0.4922, 0.6925, 0.5108, 0.6924, 0.511, 0.7253, 0.492, 0.7254, 0.5108, 0.6924, 0.5235, 0.6928, 0.5241, 0.7259, 0.511, 0.7253, 0.511, 0.7253, 0.5241, 0.7259, 0.5244, 0.7579, 0.5112, 0.7572, 0.492, 0.7254, 0.511, 0.7253, 0.5112, 0.7572, 0.4919, 0.7574, 0.5235, 0.6928, 0.5352, 0.6933, 0.5361, 0.7267, 0.5241, 0.7259, 0.5352, 0.6933, 0.547, 0.6938, 0.5482, 0.7274, 0.5361, 0.7267, 0.5361, 0.7267, 0.5482, 0.7274, 0.5488, 0.7596, 0.5366, 0.7588, 0.5241, 0.7259, 0.5361, 0.7267, 0.5366, 0.7588, 0.5244, 0.7579, 0.4919, 0.4926, 0.5112, 0.4928, 0.511, 0.5247, 0.492, 0.5246, 0.5112, 0.4928, 0.5244, 0.4921, 0.5241, 0.5241, 0.511, 0.5247, 0.511, 0.5247, 0.5241, 0.5241, 0.5235, 0.5572, 0.5108, 0.5576, 0.492, 0.5246, 0.511, 0.5247, 0.5108, 0.5576, 0.4922, 0.5575, 0.5244, 0.4921, 0.5366, 0.4912, 0.5361, 0.5233, 0.5241, 0.5241, 0.5366, 0.4912, 0.5488, 0.4904, 0.5482, 0.5226, 0.5361, 0.5233, 0.5361, 0.5233, 0.5482, 0.5226, 0.547, 0.5562, 0.5352, 0.5567, 0.5241, 0.5241, 0.5361, 0.5233, 0.5352, 0.5567, 0.5235, 0.5572, 0.4924, 0.625, 0.5104, 0.625, 0.5105, 0.6589, 0.4923, 0.6589, 0.5104, 0.625, 0.5228, 0.625, 0.523, 0.6591, 0.5105, 0.6589, 0.5105, 0.6589, 0.523, 0.6591, 0.5235, 0.6928, 0.5108, 0.6924, 0.4923, 0.6589, 0.5105, 0.6589, 0.5108, 0.6924, 0.4922, 0.6925, 0.5228, 0.625, 0.5341, 0.625, 0.5345, 0.6593, 0.523, 0.6591, 0.5341, 0.625, 0.5455, 0.625, 0.5459, 0.6596, 0.5345, 0.6593, 0.5345, 0.6593, 0.5459, 0.6596, 0.547, 0.6938, 0.5352, 0.6933, 0.523, 0.6591, 0.5345, 0.6593, 0.5352, 0.6933, 0.5235, 0.6928, 0.4922, 0.5575, 0.5108, 0.5576, 0.5105, 0.5911, 0.4923, 0.5911, 0.5108, 0.5576, 0.5235, 0.5572, 0.523, 0.5909, 0.5105, 0.5911, 0.5105, 0.5911, 0.523, 0.5909, 0.5228, 0.625, 0.5104, 0.625, 0.4923, 0.5911, 0.5105, 0.5911, 0.5104, 0.625, 0.4924, 0.625, 0.5235, 0.5572, 0.5352, 0.5567, 0.5345, 0.5907, 0.523, 0.5909, 0.5352, 0.5567, 0.547, 0.5562, 0.5459, 0.5904, 0.5345, 0.5907, 0.5345, 0.5907, 0.5459, 0.5904, 0.5455, 0.625, 0.5341, 0.625, 0.523, 0.5909, 0.5345, 0.5907, 0.5341, 0.625, 0.5228, 0.625, 0.4922, 0.4319, 0.5107, 0.432, 0.511, 0.462, 0.492, 0.4619, 0.5107, 0.432, 0.5234, 0.4315, 0.5241, 0.4613, 0.511, 0.462, 0.511, 0.462, 0.5241, 0.4613, 0.5244, 0.4921, 0.5112, 0.4928, 0.492, 0.4619, 0.511, 0.462, 0.5112, 0.4928, 0.4919, 0.4926, 0.5234, 0.4315, 0.5351, 0.431, 0.5361, 0.4606, 0.5241, 0.4613, 0.5351, 0.431, 0.5468, 0.4304, 0.5482, 0.4598, 0.5361, 0.4606, 0.5361, 0.4606, 0.5482, 0.4598, 0.5488, 0.4904, 0.5366, 0.4912, 0.5241, 0.4613, 0.5361, 0.4606, 0.5366, 0.4912, 0.5244, 0.4921, 0.493, 0.25, 0.5096, 0.25, 0.5096, 0.2811, 0.493, 0.2811, 0.5096, 0.25, 0.5209, 0.25, 0.5209, 0.2811, 0.5096, 0.2811, 0.5096, 0.2811, 0.5209, 0.2811, 0.5211, 0.312, 0.5096, 0.312, 0.493, 0.2811, 0.5096, 0.2811, 0.5096, 0.312, 0.493, 0.312, 0.5209, 0.25, 0.5313, 0.25, 0.5314, 0.2811, 0.5209, 0.2811, 0.5313, 0.25, 0.5417, 0.2499, 0.5418, 0.2811, 0.5314, 0.2811, 0.5314, 0.2811, 0.5418, 0.2811, 0.5421, 0.3119, 0.5316, 0.3119, 0.5209, 0.2811, 0.5314, 0.2811, 0.5316, 0.3119, 0.5211, 0.312, 0.4927, 0.3727, 0.51, 0.3727, 0.5104, 0.4024, 0.4925, 0.4024, 0.51, 0.3727, 0.5219, 0.3725, 0.5226, 0.4021, 0.5104, 0.4024, 0.5104, 0.4024, 0.5226, 0.4021, 0.5234, 0.4315, 0.5107, 0.432, 0.4925, 0.4024, 0.5104, 0.4024, 0.5107, 0.432, 0.4922, 0.4319, 0.5219, 0.3725, 0.5328, 0.3723, 0.5339, 0.4017, 0.5226, 0.4021, 0.5328, 0.3723, 0.5437, 0.3721, 0.5452, 0.4013, 0.5339, 0.4017, 0.5339, 0.4017, 0.5452, 0.4013, 0.5468, 0.4304, 0.5351, 0.431, 0.5226, 0.4021, 0.5339, 0.4017, 0.5351, 0.431, 0.5234, 0.4315, 0.493, 0.312, 0.5096, 0.312, 0.5098, 0.3426, 0.4929, 0.3426, 0.5096, 0.312, 0.5211, 0.312, 0.5214, 0.3425, 0.5098, 0.3426, 0.5098, 0.3426, 0.5214, 0.3425, 0.5219, 0.3725, 0.51, 0.3727, 0.4929, 0.3426, 0.5098, 0.3426, 0.51, 0.3727, 0.4927, 0.3727, 0.5211, 0.312, 0.5316, 0.3119, 0.532, 0.3424, 0.5214, 0.3425, 0.5316, 0.3119, 0.5421, 0.3119, 0.5427, 0.3423, 0.532, 0.3424, 0.532, 0.3424, 0.5427, 0.3423, 0.5437, 0.3721, 0.5328, 0.3723, 0.5214, 0.3425, 0.532, 0.3424, 0.5328, 0.3723, 0.5219, 0.3725, 0.4931, 0.1875, 0.5095, 0.1875, 0.5095, 0.2187, 0.4931, 0.2187, 0.5095, 0.1875, 0.5208, 0.1875, 0.5208, 0.2187, 0.5095, 0.2187, 0.5095, 0.2187, 0.5208, 0.2187, 0.5209, 0.25, 0.5096, 0.25, 0.4931, 0.2187, 0.5095, 0.2187, 0.5096, 0.25, 0.493, 0.25, 0.5208, 0.1875, 0.5313, 0.1875, 0.5313, 0.2187, 0.5208, 0.2187, 0.5313, 0.1875, 0.5417, 0.1875, 0.5417, 0.2187, 0.5313, 0.2187, 0.5313, 0.2187, 0.5417, 0.2187, 0.5417, 0.2499, 0.5313, 0.25, 0.5208, 0.2187, 0.5313, 0.2187, 0.5313, 0.25, 0.5209, 0.25, 0.4931, 0.0, 0.5095, 0.0, 0.5095, 0.03125, 0.4931, 0.03125, 0.5095, 0.0, 0.5208, 0.0, 0.5208, 0.03125, 0.5095, 0.03125, 0.5095, 0.03125, 0.5208, 0.03125, 0.5208, 0.0625, 0.5095, 0.0625, 0.4931, 0.03125, 0.5095, 0.03125, 0.5095, 0.0625, 0.4931, 0.0625, 0.5208, 0.0, 0.5313, 0.0, 0.5313, 0.03125, 0.5208, 0.03125, 0.5313, 0.0, 0.5417, 0.0, 0.5417, 0.03125, 0.5313, 0.03125, 0.5313, 0.03125, 0.5417, 0.03125, 0.5417, 0.0625, 0.5313, 0.0625, 0.5208, 0.03125, 0.5313, 0.03125, 0.5313, 0.0625, 0.5208, 0.0625, 0.4931, 0.125, 0.5095, 0.125, 0.5095, 0.1563, 0.4931, 0.1563, 0.5095, 0.125, 0.5208, 0.125, 0.5208, 0.1562, 0.5095, 0.1563, 0.5095, 0.1563, 0.5208, 0.1562, 0.5208, 0.1875, 0.5095, 0.1875, 0.4931, 0.1563, 0.5095, 0.1563, 0.5095, 0.1875, 0.4931, 0.1875, 0.5208, 0.125, 0.5313, 0.125, 0.5313, 0.1563, 0.5208, 0.1562, 0.5313, 0.125, 0.5417, 0.125, 0.5417, 0.1563, 0.5313, 0.1563, 0.5313, 0.1563, 0.5417, 0.1563, 0.5417, 0.1875, 0.5313, 0.1875, 0.5208, 0.1562, 0.5313, 0.1563, 0.5313, 0.1875, 0.5208, 0.1875, 0.4931, 0.0625, 0.5095, 0.0625, 0.5095, 0.09375, 0.4931, 0.09375, 0.5095, 0.0625, 0.5208, 0.0625, 0.5208, 0.09375, 0.5095, 0.09375, 0.5095, 0.09375, 0.5208, 0.09375, 0.5208, 0.125, 0.5095, 0.125, 0.4931, 0.09375, 0.5095, 0.09375, 0.5095, 0.125, 0.4931, 0.125, 0.5208, 0.0625, 0.5313, 0.0625, 0.5313, 0.09375, 0.5208, 0.09375, 0.5313, 0.0625, 0.5417, 0.0625, 0.5417, 0.09375, 0.5313, 0.09375, 0.5313, 0.09375, 0.5417, 0.09375, 0.5417, 0.125, 0.5313, 0.125, 0.5208, 0.09375, 0.5313, 0.09375, 0.5313, 0.125, 0.5208, 0.125, 0.6535, 0.547, 0.6611, 0.5454, 0.655, 0.5853, 0.6326, 0.587, 0.6611, 0.5454, 0.6762, 0.5438, 0.6714, 0.5844, 0.655, 0.5853, 0.655, 0.5853, 0.6714, 0.5844, 0.6692, 0.625, 0.6527, 0.625, 0.6326, 0.587, 0.655, 0.5853, 0.6527, 0.625, 0.6296, 0.625, 0.7565, 0.4935, 0.7843, 0.4969, 0.7864, 0.5183, 0.7555, 0.5146, 0.7843, 0.4969, 0.8132, 0.4993, 0.818, 0.5222, 0.7864, 0.5183, 0.7864, 0.5183, 0.818, 0.5222, 0.8206, 0.5405, 0.7873, 0.536, 0.7555, 0.5146, 0.7864, 0.5183, 0.7873, 0.536, 0.7547, 0.5322, 0.6956, 0.5495, 0.7245, 0.5506, 0.7265, 0.5597, 0.6998, 0.5575, 0.7245, 0.5506, 0.7538, 0.5523, 0.7534, 0.5613, 0.7265, 0.5597, 0.7265, 0.5597, 0.7534, 0.5613, 0.753, 0.5755, 0.7278, 0.5735, 0.6998, 0.5575, 0.7265, 0.5597, 0.7278, 0.5735, 0.7015, 0.5617, 0.8132, 0.4993, 0.8441, 0.4997, 0.8468, 0.5282, 0.8187, 0.5251, 0.8441, 0.4997, 0.875, 0.5, 0.875, 0.5313, 0.8468, 0.5282, 0.8468, 0.5282, 0.875, 0.5313, 0.875, 0.5625, 0.8496, 0.5567, 0.8187, 0.5251, 0.8468, 0.5282, 0.8496, 0.5567, 0.8242, 0.5508, 0.6296, 0.625, 0.6527, 0.625, 0.655, 0.6647, 0.6326, 0.663, 0.6527, 0.625, 0.6692, 0.625, 0.6714, 0.6656, 0.655, 0.6647, 0.655, 0.6647, 0.6714, 0.6656, 0.6762, 0.7062, 0.6611, 0.7046, 0.6326, 0.663, 0.655, 0.6647, 0.6611, 0.7046, 0.6535, 0.703, 0.8384, 0.625, 0.855, 0.625, 0.8543, 0.659, 0.8372, 0.6604, 0.855, 0.625, 0.875, 0.625, 0.875, 0.6563, 0.8543, 0.659, 0.8543, 0.659, 0.875, 0.6563, 0.875, 0.6875, 0.8527, 0.6929, 0.8372, 0.6604, 0.8543, 0.659, 0.8527, 0.6929, 0.8347, 0.6958, 0.6923, 0.7219, 0.7232, 0.7202, 0.726, 0.7389, 0.6973, 0.7424, 0.7232, 0.7202, 0.7547, 0.7178, 0.7555, 0.7354, 0.726, 0.7389, 0.726, 0.7389, 0.7555, 0.7354, 0.7565, 0.7565, 0.7303, 0.7616, 0.6973, 0.7424, 0.726, 0.7389, 0.7303, 0.7616, 0.7051, 0.7676, 0.7547, 0.7178, 0.7873, 0.714, 0.7864, 0.7317, 0.7555, 0.7354, 0.7873, 0.714, 0.8206, 0.7095, 0.818, 0.7278, 0.7864, 0.7317, 0.7864, 0.7317, 0.818, 0.7278, 0.8132, 0.7507, 0.7843, 0.7531, 0.7555, 0.7354, 0.7864, 0.7317, 0.7843, 0.7531, 0.7565, 0.7565, 0.6691, 0.4559, 0.6862, 0.4701, 0.6742, 0.508, 0.6488, 0.5072, 0.6862, 0.4701, 0.7051, 0.4824, 0.6964, 0.5112, 0.6742, 0.508, 0.6742, 0.508, 0.6964, 0.5112, 0.6878, 0.54, 0.6648, 0.5448, 0.6488, 0.5072, 0.6742, 0.508, 0.6648, 0.5448, 0.6535, 0.547, 0.6923, 0.5281, 0.7232, 0.5298, 0.7229, 0.542, 0.6922, 0.5409, 0.7232, 0.5298, 0.7547, 0.5322, 0.7542, 0.5439, 0.7229, 0.542, 0.7229, 0.542, 0.7542, 0.5439, 0.7538, 0.5523, 0.7245, 0.5506, 0.6922, 0.5409, 0.7229, 0.542, 0.7245, 0.5506, 0.6956, 0.5495, 0.7547, 0.5322, 0.7873, 0.536, 0.7863, 0.5473, 0.7542, 0.5439, 0.7873, 0.536, 0.8206, 0.5405, 0.819, 0.5515, 0.7863, 0.5473, 0.7863, 0.5473, 0.819, 0.5515, 0.8145, 0.5584, 0.7839, 0.5551, 0.7542, 0.5439, 0.7863, 0.5473, 0.7839, 0.5551, 0.7538, 0.5523, 0.6692, 0.625, 0.6714, 0.5844, 0.6818, 0.5857, 0.6798, 0.625, 0.6714, 0.5844, 0.6762, 0.5438, 0.6863, 0.5464, 0.6818, 0.5857, 0.6818, 0.5857, 0.6863, 0.5464, 0.6926, 0.5522, 0.6889, 0.5886, 0.6798, 0.625, 0.6818, 0.5857, 0.6889, 0.5886, 0.6873, 0.625, 0.8347, 0.5542, 0.8372, 0.5896, 0.8263, 0.5904, 0.8239, 0.5557, 0.8372, 0.5896, 0.8384, 0.625, 0.8274, 0.625, 0.8263, 0.5904, 0.8263, 0.5904, 0.8274, 0.625, 0.8195, 0.625, 0.8187, 0.5927, 0.8239, 0.5557, 0.8263, 0.5904, 0.8187, 0.5927, 0.8168, 0.5604, 0.6762, 0.7062, 0.6714, 0.6656, 0.6818, 0.6643, 0.6863, 0.7036, 0.6714, 0.6656, 0.6692, 0.625, 0.6798, 0.625, 0.6818, 0.6643, 0.6818, 0.6643, 0.6798, 0.625, 0.6873, 0.625, 0.6889, 0.6614, 0.6863, 0.7036, 0.6818, 0.6643, 0.6889, 0.6614, 0.6926, 0.6978, 0.8384, 0.625, 0.8372, 0.6604, 0.8263, 0.6596, 0.8274, 0.625, 0.8372, 0.6604, 0.8347, 0.6958, 0.8239, 0.6943, 0.8263, 0.6596, 0.8263, 0.6596, 0.8239, 0.6943, 0.8168, 0.6896, 0.8187, 0.6573, 0.8274, 0.625, 0.8263, 0.6596, 0.8187, 0.6573, 0.8195, 0.625, 0.7547, 0.7178, 0.7232, 0.7202, 0.7229, 0.708, 0.7542, 0.7061, 0.7232, 0.7202, 0.6923, 0.7219, 0.6922, 0.7091, 0.7229, 0.708, 0.7229, 0.708, 0.6922, 0.7091, 0.6956, 0.7005, 0.7245, 0.6994, 0.7542, 0.7061, 0.7229, 0.708, 0.7245, 0.6994, 0.7538, 0.6977, 0.8206, 0.7095, 0.7873, 0.714, 0.7863, 0.7027, 0.819, 0.6985, 0.7873, 0.714, 0.7547, 0.7178, 0.7542, 0.7061, 0.7863, 0.7027, 0.7863, 0.7027, 0.7542, 0.7061, 0.7538, 0.6977, 0.7839, 0.6949, 0.819, 0.6985, 0.7863, 0.7027, 0.7839, 0.6949, 0.8145, 0.6916, 0.7015, 0.5617, 0.708, 0.5948, 0.6964, 0.592, 0.6983, 0.5588, 0.708, 0.5948, 0.7078, 0.625, 0.6952, 0.625, 0.6964, 0.592, 0.6964, 0.592, 0.6952, 0.625, 0.6873, 0.625, 0.6889, 0.5886, 0.6983, 0.5588, 0.6964, 0.592, 0.6889, 0.5886, 0.6926, 0.5522, 0.125, 0.8308, 0.125, 0.9083, 0.06255, 0.9065, 0.0625, 0.8308, 0.125, 0.9083, 0.125, 0.99, 0.06271, 0.9645, 0.06255, 0.9065, 0.06255, 0.9065, 0.06271, 0.9645, 0.002558, 0.962, 0.0003197, 0.9059, 0.0625, 0.8308, 0.06255, 0.9065, 0.0003197, 0.9059, 0.0, 0.8308, 0.75, 0.8307, 0.75, 0.908, 0.6875, 0.9068, 0.6875, 0.8307, 0.75, 0.908, 0.75, 0.9895, 0.6875, 0.9664, 0.6875, 0.9068, 0.6875, 0.9068, 0.6875, 0.9664, 0.625, 0.9896, 0.625, 0.908, 0.6875, 0.8307, 0.6875, 0.9068, 0.625, 0.908, 0.625, 0.8307, 0.625, 0.8307, 0.625, 0.908, 0.5625, 0.9069, 0.5625, 0.8308, 0.625, 0.908, 0.625, 0.9896, 0.5625, 0.9665, 0.5625, 0.9069, 0.5625, 0.9069, 0.5625, 0.9665, 0.5, 0.9898, 0.5, 0.9082, 0.5625, 0.8308, 0.5625, 0.9069, 0.5, 0.9082, 0.5, 0.8308, 0.5, 0.8308, 0.5, 0.9082, 0.4375, 0.9071, 0.4375, 0.8308, 0.5, 0.9082, 0.5, 0.9898, 0.4375, 0.9668, 0.4375, 0.9071, 0.4375, 0.9071, 0.4375, 0.9668, 0.375, 0.99, 0.375, 0.9083, 0.4375, 0.8308, 0.4375, 0.9071, 0.375, 0.9083, 0.375, 0.8308, 0.375, 0.8308, 0.375, 0.9083, 0.3125, 0.9072, 0.3125, 0.8309, 0.375, 0.9083, 0.375, 0.99, 0.3125, 0.9669, 0.3125, 0.9072, 0.3125, 0.9072, 0.3125, 0.9669, 0.25, 0.9901, 0.25, 0.9084, 0.3125, 0.8309, 0.3125, 0.9072, 0.25, 0.9084, 0.25, 0.8309, 0.25, 0.8309, 0.25, 0.9084, 0.1875, 0.9072, 0.1875, 0.8309, 0.25, 0.9084, 0.25, 0.9901, 0.1875, 0.9669, 0.1875, 0.9072, 0.1875, 0.9072, 0.1875, 0.9669, 0.125, 0.99, 0.125, 0.9083, 0.1875, 0.8309, 0.1875, 0.9072, 0.125, 0.9083, 0.125, 0.8308, 1.0, 0.8308, 0.9997, 0.9059, 0.9374, 0.9064, 0.9375, 0.8308, 0.9997, 0.9059, 0.9974, 0.962, 0.9373, 0.9642, 0.9374, 0.9064, 0.9374, 0.9064, 0.9373, 0.9642, 0.875, 0.9896, 0.875, 0.908, 0.9375, 0.8308, 0.9374, 0.9064, 0.875, 0.908, 0.875, 0.8307, 0.875, 0.8307, 0.875, 0.908, 0.8125, 0.9068, 0.8125, 0.8307, 0.875, 0.908, 0.875, 0.9896, 0.8125, 0.9664, 0.8125, 0.9068, 0.8125, 0.9068, 0.8125, 0.9664, 0.75, 0.9895, 0.75, 0.908, 0.8125, 0.8307, 0.8125, 0.9068, 0.75, 0.908, 0.75, 0.8307, 0.75, 0.49, 0.8349, 0.4549, 0.75, 0.25, 0.6651, 0.4549, 0.9197, 0.4197, 0.9549, 0.3349, 0.75, 0.25, 0.8349, 0.4549, 0.99, 0.25, 0.9549, 0.1651, 0.75, 0.25, 0.9549, 0.3349, 0.9197, 0.08029, 0.8349, 0.04515, 0.75, 0.25, 0.9549, 0.1651, 0.75, 0.01, 0.6651, 0.04515, 0.75, 0.25, 0.8349, 0.04515, 0.5803, 0.08029, 0.5451, 0.1651, 0.75, 0.25, 0.6651, 0.04515, 0.51, 0.25, 0.5451, 0.3349, 0.75, 0.25, 0.5451, 0.1651, 0.5803, 0.4197, 0.6651, 0.4549, 0.75, 0.25, 0.5451, 0.3349, 0.125, 0.5278, 0.125, 0.5868, 0.0625, 0.5868, 0.0625, 0.5278, 0.125, 0.5868, 0.125, 0.6667, 0.0625, 0.6667, 0.0625, 0.5868, 0.0625, 0.5868, 0.0625, 0.6667, 0.0, 0.6667, 0.0, 0.5868, 0.0625, 0.5278, 0.0625, 0.5868, 0.0, 0.5868, 0.0, 0.5278, 0.125, 0.6667, 0.125, 0.7497, 0.0625, 0.7497, 0.0625, 0.6667, 0.125, 0.7497, 0.125, 0.8308, 0.0625, 0.8308, 0.0625, 0.7497, 0.0625, 0.7497, 0.0625, 0.8308, 0.0, 0.8308, 0.0, 0.7497, 0.0625, 0.6667, 0.0625, 0.7497, 0.0, 0.7497, 0.0, 0.6667, 0.25, 0.5278, 0.25, 0.5868, 0.1875, 0.5868, 0.1875, 0.5278, 0.25, 0.5868, 0.25, 0.6667, 0.1875, 0.6667, 0.1875, 0.5868, 0.1875, 0.5868, 0.1875, 0.6667, 0.125, 0.6667, 0.125, 0.5868, 0.1875, 0.5278, 0.1875, 0.5868, 0.125, 0.5868, 0.125, 0.5278, 0.25, 0.6667, 0.25, 0.7497, 0.1875, 0.7497, 0.1875, 0.6667, 0.25, 0.7497, 0.25, 0.8309, 0.1875, 0.8309, 0.1875, 0.7497, 0.1875, 0.7497, 0.1875, 0.8309, 0.125, 0.8308, 0.125, 0.7497, 0.1875, 0.6667, 0.1875, 0.7497, 0.125, 0.7497, 0.125, 0.6667, 0.375, 0.5278, 0.375, 0.5868, 0.3125, 0.5868, 0.3125, 0.5278, 0.375, 0.5868, 0.375, 0.6667, 0.3125, 0.6667, 0.3125, 0.5868, 0.3125, 0.5868, 0.3125, 0.6667, 0.25, 0.6667, 0.25, 0.5868, 0.3125, 0.5278, 0.3125, 0.5868, 0.25, 0.5868, 0.25, 0.5278, 0.375, 0.6667, 0.375, 0.7497, 0.3125, 0.7497, 0.3125, 0.6667, 0.375, 0.7497, 0.375, 0.8308, 0.3125, 0.8309, 0.3125, 0.7497, 0.3125, 0.7497, 0.3125, 0.8309, 0.25, 0.8309, 0.25, 0.7497, 0.3125, 0.6667, 0.3125, 0.7497, 0.25, 0.7497, 0.25, 0.6667, 0.5, 0.5278, 0.5, 0.5868, 0.4375, 0.5868, 0.4375, 0.5278, 0.5, 0.5868, 0.5, 0.6667, 0.4375, 0.6667, 0.4375, 0.5868, 0.4375, 0.5868, 0.4375, 0.6667, 0.375, 0.6667, 0.375, 0.5868, 0.4375, 0.5278, 0.4375, 0.5868, 0.375, 0.5868, 0.375, 0.5278, 0.5, 0.6667, 0.5, 0.7497, 0.4375, 0.7497, 0.4375, 0.6667, 0.5, 0.7497, 0.5, 0.8308, 0.4375, 0.8308, 0.4375, 0.7497, 0.4375, 0.7497, 0.4375, 0.8308, 0.375, 0.8308, 0.375, 0.7497, 0.4375, 0.6667, 0.4375, 0.7497, 0.375, 0.7497, 0.375, 0.6667, 0.625, 0.5278, 0.625, 0.5868, 0.5625, 0.5868, 0.5625, 0.5278, 0.625, 0.5868, 0.625, 0.6667, 0.5625, 0.6667, 0.5625, 0.5868, 0.5625, 0.5868, 0.5625, 0.6667, 0.5, 0.6667, 0.5, 0.5868, 0.5625, 0.5278, 0.5625, 0.5868, 0.5, 0.5868, 0.5, 0.5278, 0.625, 0.6667, 0.625, 0.7497, 0.5625, 0.7497, 0.5625, 0.6667, 0.625, 0.7497, 0.625, 0.8307, 0.5625, 0.8308, 0.5625, 0.7497, 0.5625, 0.7497, 0.5625, 0.8308, 0.5, 0.8308, 0.5, 0.7497, 0.5625, 0.6667, 0.5625, 0.7497, 0.5, 0.7497, 0.5, 0.6667, 0.75, 0.5278, 0.75, 0.5868, 0.6875, 0.5868, 0.6875, 0.5278, 0.75, 0.5868, 0.75, 0.6667, 0.6875, 0.6667, 0.6875, 0.5868, 0.6875, 0.5868, 0.6875, 0.6667, 0.625, 0.6667, 0.625, 0.5868, 0.6875, 0.5278, 0.6875, 0.5868, 0.625, 0.5868, 0.625, 0.5278, 0.75, 0.6667, 0.75, 0.7497, 0.6875, 0.7497, 0.6875, 0.6667, 0.75, 0.7497, 0.75, 0.8307, 0.6875, 0.8307, 0.6875, 0.7497, 0.6875, 0.7497, 0.6875, 0.8307, 0.625, 0.8307, 0.625, 0.7497, 0.6875, 0.6667, 0.6875, 0.7497, 0.625, 0.7497, 0.625, 0.6667, 0.875, 0.5278, 0.875, 0.5868, 0.8125, 0.5868, 0.8125, 0.5278, 0.875, 0.5868, 0.875, 0.6667, 0.8125, 0.6667, 0.8125, 0.5868, 0.8125, 0.5868, 0.8125, 0.6667, 0.75, 0.6667, 0.75, 0.5868, 0.8125, 0.5278, 0.8125, 0.5868, 0.75, 0.5868, 0.75, 0.5278, 0.875, 0.6667, 0.875, 0.7497, 0.8125, 0.7497, 0.8125, 0.6667, 0.875, 0.7497, 0.875, 0.8307, 0.8125, 0.8307, 0.8125, 0.7497, 0.8125, 0.7497, 0.8125, 0.8307, 0.75, 0.8307, 0.75, 0.7497, 0.8125, 0.6667, 0.8125, 0.7497, 0.75, 0.7497, 0.75, 0.6667, 1.0, 0.5278, 1.0, 0.5868, 0.9375, 0.5868, 0.9375, 0.5278, 1.0, 0.5868, 1.0, 0.6667, 0.9375, 0.6667, 0.9375, 0.5868, 0.9375, 0.5868, 0.9375, 0.6667, 0.875, 0.6667, 0.875, 0.5868, 0.9375, 0.5278, 0.9375, 0.5868, 0.875, 0.5868, 0.875, 0.5278, 1.0, 0.6667, 1.0, 0.7497, 0.9375, 0.7497, 0.9375, 0.6667, 1.0, 0.7497, 1.0, 0.8308, 0.9375, 0.8308, 0.9375, 0.7497, 0.9375, 0.7497, 0.9375, 0.8308, 0.875, 0.8307, 0.875, 0.7497, 0.9375, 0.6667, 0.9375, 0.7497, 0.875, 0.7497, 0.875, 0.6667, 0.875, 0.9896, 0.9373, 0.9642, 0.9374, 0.99, 0.8827, 0.9928, 0.9373, 0.9642, 0.9974, 0.962, 0.992, 0.9895, 0.9374, 0.99, 0.9374, 0.99, 0.992, 0.9895, 0.9847, 1.0, 0.9375, 1.0, 0.8827, 0.9928, 0.9374, 0.99, 0.9375, 1.0, 0.8903, 1.0, 0.75, 0.9895, 0.8125, 0.9664, 0.8125, 0.9905, 0.7577, 0.9927, 0.8125, 0.9664, 0.875, 0.9896, 0.8673, 0.9928, 0.8125, 0.9905, 0.8125, 0.9905, 0.8673, 0.9928, 0.8597, 1.0, 0.8125, 1.0, 0.7577, 0.9927, 0.8125, 0.9905, 0.8125, 1.0, 0.7653, 1.0, 0.625, 0.9896, 0.6875, 0.9664, 0.6875, 0.9905, 0.6327, 0.9928, 0.6875, 0.9664, 0.75, 0.9895, 0.7423, 0.9927, 0.6875, 0.9905, 0.6875, 0.9905, 0.7423, 0.9927, 0.7347, 1.0, 0.6875, 1.0, 0.6327, 0.9928, 0.6875, 0.9905, 0.6875, 1.0, 0.6403, 1.0, 0.5, 0.9898, 0.5625, 0.9665, 0.5625, 0.9906, 0.5077, 0.993, 0.5625, 0.9665, 0.625, 0.9896, 0.6173, 0.9928, 0.5625, 0.9906, 0.5625, 0.9906, 0.6173, 0.9928, 0.6097, 1.0, 0.5625, 1.0, 0.5077, 0.993, 0.5625, 0.9906, 0.5625, 1.0, 0.5153, 1.0, 0.375, 0.99, 0.4375, 0.9668, 0.4375, 0.9908, 0.3827, 0.9932, 0.4375, 0.9668, 0.5, 0.9898, 0.4923, 0.993, 0.4375, 0.9908, 0.4375, 0.9908, 0.4923, 0.993, 0.4847, 1.0, 0.4375, 1.0, 0.3827, 0.9932, 0.4375, 0.9908, 0.4375, 1.0, 0.3903, 1.0, 0.25, 0.9901, 0.3125, 0.9669, 0.3125, 0.9909, 0.2577, 0.9932, 0.3125, 0.9669, 0.375, 0.99, 0.3673, 0.9932, 0.3125, 0.9909, 0.3125, 0.9909, 0.3673, 0.9932, 0.3597, 1.0, 0.3125, 1.0, 0.2577, 0.9932, 0.3125, 0.9909, 0.3125, 1.0, 0.2653, 1.0, 0.125, 0.99, 0.1875, 0.9669, 0.1875, 0.9909, 0.1327, 0.9932, 0.1875, 0.9669, 0.25, 0.9901, 0.2423, 0.9932, 0.1875, 0.9909, 0.1875, 0.9909, 0.2423, 0.9932, 0.2347, 1.0, 0.1875, 1.0, 0.1327, 0.9932, 0.1875, 0.9909, 0.1875, 1.0, 0.1403, 1.0, 0.002558, 0.962, 0.06271, 0.9645, 0.06255, 0.9902, 0.007994, 0.9895, 0.06271, 0.9645, 0.125, 0.99, 0.1173, 0.9932, 0.06255, 0.9902, 0.06255, 0.9902, 0.1173, 0.9932, 0.1097, 1.0, 0.0625, 1.0, 0.007994, 0.9895, 0.06255, 0.9902, 0.0625, 1.0, 0.01535, 1.0, 0.378, 0.378, 0.314, 0.4045, 0.25, 0.25, 0.4045, 0.314, 0.25, 0.4311, 0.186, 0.4045, 0.25, 0.25, 0.314, 0.4045, 0.122, 0.378, 0.09545, 0.314, 0.25, 0.25, 0.186, 0.4045, 0.06894, 0.25, 0.09545, 0.186, 0.25, 0.25, 0.09545, 0.314, 0.122, 0.122, 0.186, 0.09545, 0.25, 0.25, 0.09545, 0.186, 0.25, 0.06894, 0.314, 0.09545, 0.25, 0.25, 0.186, 0.09545, 0.378, 0.122, 0.4045, 0.186, 0.25, 0.25, 0.314, 0.09545, 0.4311, 0.25, 0.4045, 0.314, 0.25, 0.25, 0.4045, 0.186, 1.0, 0.5, 1.0, 0.5035, 0.9375, 0.5035, 0.9375, 0.5, 1.0, 0.5035, 1.0, 0.5278, 0.9375, 0.5278, 0.9375, 0.5035, 0.9375, 0.5035, 0.9375, 0.5278, 0.875, 0.5278, 0.875, 0.5035, 0.9375, 0.5, 0.9375, 0.5035, 0.875, 0.5035, 0.875, 0.5, 0.875, 0.5, 0.875, 0.5035, 0.8125, 0.5035, 0.8125, 0.5, 0.875, 0.5035, 0.875, 0.5278, 0.8125, 0.5278, 0.8125, 0.5035, 0.8125, 0.5035, 0.8125, 0.5278, 0.75, 0.5278, 0.75, 0.5035, 0.8125, 0.5, 0.8125, 0.5035, 0.75, 0.5035, 0.75, 0.5, 0.75, 0.5, 0.75, 0.5035, 0.6875, 0.5035, 0.6875, 0.5, 0.75, 0.5035, 0.75, 0.5278, 0.6875, 0.5278, 0.6875, 0.5035, 0.6875, 0.5035, 0.6875, 0.5278, 0.625, 0.5278, 0.625, 0.5035, 0.6875, 0.5, 0.6875, 0.5035, 0.625, 0.5035, 0.625, 0.5, 0.625, 0.5, 0.625, 0.5035, 0.5625, 0.5035, 0.5625, 0.5, 0.625, 0.5035, 0.625, 0.5278, 0.5625, 0.5278, 0.5625, 0.5035, 0.5625, 0.5035, 0.5625, 0.5278, 0.5, 0.5278, 0.5, 0.5035, 0.5625, 0.5, 0.5625, 0.5035, 0.5, 0.5035, 0.5, 0.5, 0.5, 0.5, 0.5, 0.5035, 0.4375, 0.5035, 0.4375, 0.5, 0.5, 0.5035, 0.5, 0.5278, 0.4375, 0.5278, 0.4375, 0.5035, 0.4375, 0.5035, 0.4375, 0.5278, 0.375, 0.5278, 0.375, 0.5035, 0.4375, 0.5, 0.4375, 0.5035, 0.375, 0.5035, 0.375, 0.5, 0.375, 0.5, 0.375, 0.5035, 0.3125, 0.5035, 0.3125, 0.5, 0.375, 0.5035, 0.375, 0.5278, 0.3125, 0.5278, 0.3125, 0.5035, 0.3125, 0.5035, 0.3125, 0.5278, 0.25, 0.5278, 0.25, 0.5035, 0.3125, 0.5, 0.3125, 0.5035, 0.25, 0.5035, 0.25, 0.5, 0.25, 0.5, 0.25, 0.5035, 0.1875, 0.5035, 0.1875, 0.5, 0.25, 0.5035, 0.25, 0.5278, 0.1875, 0.5278, 0.1875, 0.5035, 0.1875, 0.5035, 0.1875, 0.5278, 0.125, 0.5278, 0.125, 0.5035, 0.1875, 0.5, 0.1875, 0.5035, 0.125, 0.5035, 0.125, 0.5, 0.125, 0.5, 0.125, 0.5035, 0.0625, 0.5035, 0.0625, 0.5, 0.125, 0.5035, 0.125, 0.5278, 0.0625, 0.5278, 0.0625, 0.5035, 0.0625, 0.5035, 0.0625, 0.5278, 0.0, 0.5278, 0.0, 0.5035, 0.0625, 0.5, 0.0625, 0.5035, 0.0, 0.5035, 0.0, 0.5])
me_cube_001.materials.append(mat_green_pear)
me_cube_001.materials.append(mat_brown_pear)
me_cube_001.use_remesh_fix_poles = True
me_cube_001.use_remesh_preserve_attributes = False
me_cube_001.use_mirror_vertex_groups = False
me_cube_001.update()

# ---- objects
ob_pear = bpy.data.objects.new('Pear', me_cube_001)

# ---- transforms, parenting, visibility, modifiers, constraints
ob_pear.location = (0.0, 0.0, 0.0)
ob_pear.lineart.crease_threshold = 0.0

# ---- collection membership
col_collection.objects.link(ob_pear)

# ---- scene / render settings (as saved in the file)
scene.frame_start = 1; scene.frame_end = 250; scene.frame_set(1)
scene.render.engine = 'BLENDER_EEVEE_NEXT'
scene.cycles.use_denoising = False
scene.cycles.samples = 128
scene.cycles.sampling_pattern = 'TABULATED_SOBOL'
scene.cycles.use_adaptive_sampling = False
scene.cycles.use_light_tree = False
scene.view_settings.view_transform = 'Filmic'
bpy.context.view_layer.update()

# ---- added for rendering (the .blend has no active camera and no usable light): camera, sun
cam_auto = bpy.data.cameras.new('AutoCamera')
cam_auto.lens = 50.0
cam_auto.sensor_width = 36.0
cam_auto.clip_end = 1000.0
ob_auto_camera = bpy.data.objects.new('AutoCamera', cam_auto)
scene.collection.objects.link(ob_auto_camera)
ob_auto_camera.location = (3.68862, -4.456, 2.80495)
ob_auto_camera.rotation_euler = (1.09748, -7.21219e-08, 0.694738)
scene.camera = ob_auto_camera
light_auto_sun = bpy.data.lights.new('AutoSun', 'SUN')
light_auto_sun.energy = 3.0
light_auto_sun.angle = 0.0523599
ob_auto_sun = bpy.data.objects.new('AutoSun', light_auto_sun)
scene.collection.objects.link(ob_auto_sun)
ob_auto_sun.rotation_euler = (0.872665, 0.174533, 0.523599)
bpy.context.view_layer.update()
